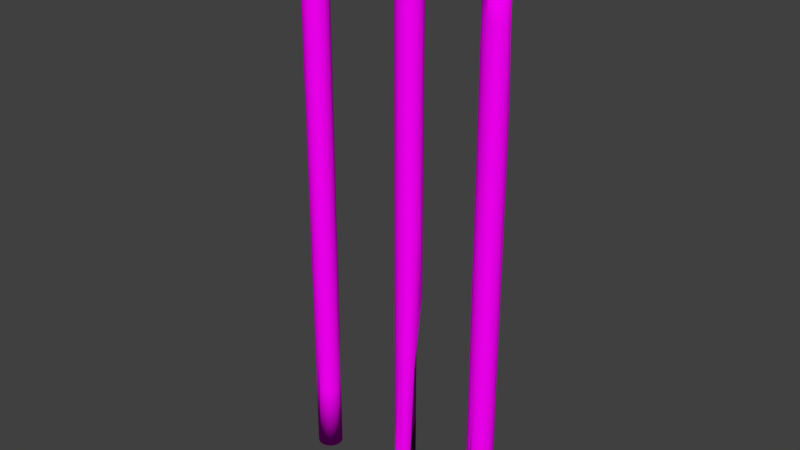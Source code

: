 # Source: WoodPoles.blend  (saved by Blender 2.78.0; exported with 4.5.12 LTS)
import bpy
from mathutils import Matrix  # noqa: F401  (used for matrix-valued properties, if any)

bpy.ops.wm.read_factory_settings(use_empty=True)
scene = bpy.context.scene
scene.name = 'Scene'

# ---- collections
col_collection_1 = bpy.data.collections.new('Collection 1'); scene.collection.children.link(col_collection_1)

# ---- images (referenced by path relative to the original .blend; pixels are not part of the script)
import os
ASSET_DIR = os.environ.get("B2B_ASSET_DIR", "")  # directory of the original .blend (textures are referenced by path, not embedded)
HERE = os.path.dirname(os.path.abspath(__file__))  # packed textures are extracted next to this script under _unpacked/

def load_image(name, relpath, width, height, colorspace="sRGB"):
    """Load a texture the original file referenced (path relative to the .blend, or extracted next to this script)."""
    p = next((c for c in (os.path.join(HERE, relpath), os.path.join(ASSET_DIR, relpath)) if relpath and os.path.exists(c)), "")
    if p:
        img = bpy.data.images.load(p, check_existing=True)
        img.name = name
    else:  # same state as the original file: an image datablock whose file is absent (Cycles renders it pink)
        img = bpy.data.images.new(name, width, height)
        img.source = "FILE"
        img.filepath = "//" + (relpath or name)
    img.colorspace_settings.name = colorspace
    return img
img_wood_jpg = load_image('wood.jpg', 'wood.jpg', 1024, 1024, 'sRGB')
img_blackgradient_jpg = load_image('blackgradient.jpg', 'blackgradient.jpg', 1024, 1024, 'sRGB')
img_dark_wood_jpg = load_image('dark-wood.jpg', 'dark-wood.jpg', 1024, 1024, 'sRGB')

# ---- materials (node trees are filled in below, after node groups)
mat_wood = bpy.data.materials.new('Wood')
mat_wood.alpha_threshold = 0.0
mat_wood.diffuse_color = (1.0, 1.0, 1.0, 1.0)
mat_wood.roughness = 0.5
mat_blackgradient = bpy.data.materials.new('BlackGradient')
mat_blackgradient.alpha_threshold = 0.0
mat_blackgradient.roughness = 0.5
mat_wood_dark = bpy.data.materials.new('Wood-dark')
mat_wood_dark.alpha_threshold = 0.0
mat_wood_dark.roughness = 0.5

# ---- material node trees
mat_wood.use_nodes = True; mat_wood.node_tree.nodes.clear()
_N = mat_wood.node_tree.nodes; _L = mat_wood.node_tree.links
n0 = _N.new('ShaderNodeOutputMaterial'); n0.name = 'Material Output'; n0.location = (300, 300)
n1 = _N.new('ShaderNodeBsdfDiffuse'); n1.name = 'Diffuse BSDF'; n1.location = (10, 300)
n2 = _N.new('ShaderNodeTexImage'); n2.name = 'Image Texture'; n2.location = (-188, 341)
n2.width = 140
n2.image = img_wood_jpg
_L.new(n1.outputs[0], n0.inputs[0])
_L.new(n2.outputs[0], n1.inputs[0])
n0.is_active_output = True
mat_blackgradient.use_nodes = True; mat_blackgradient.node_tree.nodes.clear()
_N = mat_blackgradient.node_tree.nodes; _L = mat_blackgradient.node_tree.links
n0 = _N.new('ShaderNodeOutputMaterial'); n0.name = 'Material Output'; n0.location = (300, 300)
n1 = _N.new('ShaderNodeBsdfDiffuse'); n1.name = 'Diffuse BSDF'; n1.location = (10, 300)
n2 = _N.new('ShaderNodeTexImage'); n2.name = 'Image Texture'; n2.location = (-327, 208)
n2.width = 140
n2.image = img_blackgradient_jpg
_L.new(n1.outputs[0], n0.inputs[0])
_L.new(n2.outputs[0], n1.inputs[0])
n0.is_active_output = True
mat_wood_dark.use_nodes = True; mat_wood_dark.node_tree.nodes.clear()
_N = mat_wood_dark.node_tree.nodes; _L = mat_wood_dark.node_tree.links
n0 = _N.new('ShaderNodeOutputMaterial'); n0.name = 'Material Output'; n0.location = (300, 300)
n1 = _N.new('ShaderNodeBsdfDiffuse'); n1.name = 'Diffuse BSDF'; n1.location = (10, 300)
n2 = _N.new('ShaderNodeTexImage'); n2.name = 'Image Texture'; n2.location = (-215, 457)
n2.width = 140
n2.image = img_dark_wood_jpg
_L.new(n1.outputs[0], n0.inputs[0])
_L.new(n2.outputs[0], n1.inputs[0])
n0.is_active_output = True

# ---- world
world_world = bpy.data.worlds.new('World'); scene.world = world_world
world_world.color = (0.05088, 0.05088, 0.05088)
world_world.use_sun_shadow = False
world_world.sun_shadow_jitter_overblur = 0.0
world_world.cycles.sampling_method = 'MANUAL'

# ---- meshes
me_cylinder_001 = bpy.data.meshes.new('Cylinder.001')
me_cylinder_001.from_pydata([(0.03014, 5.813, -0.4003), (2.709, 5.281, -0.4003), (6.497, 1.492, -0.4003), (7.03, -1.187, -0.4003), (6.497, -3.865, -0.4003), (4.98, -6.136, -0.4003), (2.709, -7.654, -0.4003), (0.03014, -8.187, -0.4003), (-2.649, -7.654, -0.4003), (-4.92, -6.136, -0.4003), (-6.437, -3.865, -0.4003), (-6.97, -1.187, -0.4003), (-6.437, 1.492, -0.4003), (-2.649, 5.281, -0.4003), (2.709, 5.281, 531.9), (0.03014, 5.813, 534.1), (4.98, -6.136, 530.1), (7.03, -1.187, 528.4), (6.497, -3.865, 528.8), (5.044, 0.6542, 529.2), (3.527, 2.925, 530.5), (2.709, -7.654, 531.9), (0.03014, -8.187, 534.1), (-1.663, 5.477, 535.5), (-6.97, -1.187, 529.6), (-6.437, -3.865, 530.2), (-4.92, -6.136, 531.9), (-1.663, -7.85, 535.5), (-2.649, -7.654, 534.4), (0.03014, 5.813, 66.41), (0.03014, 5.813, 133.2), (0.03014, 5.813, 200.0), (0.03014, 5.813, 266.9), (0.03014, 5.813, 333.7), (0.03014, 5.813, 400.5), (0.03014, 5.813, 467.3), (2.709, 5.281, 465.4), (2.709, 5.281, 398.8), (2.709, 5.281, 332.3), (2.709, 5.281, 265.8), (2.709, 5.281, 199.2), (2.709, 5.281, 132.7), (2.709, 5.281, 66.14), (3.527, 2.925, 464.2), (4.98, 3.763, 397.5), (4.98, 3.763, 331.1), (4.98, 3.763, 264.8), (4.98, 3.763, 198.5), (4.98, 3.763, 132.2), (5.044, 0.6542, 463.1), (6.497, 1.492, 396.5), (6.497, 1.492, 330.4), (6.497, 1.492, 264.2), (6.497, 1.492, 198.1), (6.497, 1.492, 131.9), (6.497, 1.492, 65.75), (7.03, -1.187, 462.3), (7.03, -1.187, 396.2), (7.03, -1.187, 330.1), (7.03, -1.187, 264.0), (7.03, -1.187, 197.9), (7.03, -1.187, 131.8), (7.03, -1.187, 65.7), (6.497, -3.865, 462.7), (6.497, -3.865, 396.5), (6.497, -3.865, 330.4), (6.497, -3.865, 264.2), (6.497, -3.865, 198.1), (6.497, -3.865, 131.9), (6.497, -3.865, 65.75), (4.98, -6.136, 463.8), (4.98, -6.136, 397.5), (4.98, -6.136, 331.1), (4.98, -6.136, 264.8), (4.98, -6.136, 198.5), (4.98, -6.136, 132.2), (4.98, -6.136, 65.91), (2.709, -7.654, 465.4), (2.709, -7.654, 398.8), (2.709, -7.654, 332.3), (2.709, -7.654, 265.8), (2.709, -7.654, 199.2), (2.709, -7.654, 132.7), (2.709, -7.654, 66.14), (0.03014, -8.187, 467.3), (0.03014, -8.187, 400.5), (0.03014, -8.187, 333.7), (0.03014, -8.187, 266.9), (0.03014, -8.187, 200.0), (0.03014, -8.187, 133.2), (0.03014, -8.187, 66.41), (-2.649, -7.654, 467.6), (-2.649, -7.654, 400.7), (-2.649, -7.654, 333.9), (-2.649, -7.654, 267.0), (-2.649, -7.654, 200.1), (-2.649, -7.654, 133.3), (-2.649, -7.654, 66.45), (-4.92, -6.136, 465.3), (-4.92, -6.136, 398.8), (-4.92, -6.136, 332.3), (-4.92, -6.136, 265.7), (-4.92, -6.136, 199.2), (-4.92, -6.136, 132.7), (-4.92, -6.136, 66.13), (-6.437, -3.865, 463.9), (-6.437, -3.865, 397.5), (-6.437, -3.865, 331.2), (-6.437, -3.865, 264.9), (-6.437, -3.865, 198.6), (-6.437, -3.865, 132.2), (-6.437, -3.865, 65.92), (-6.97, -1.187, 463.4), (-6.97, -1.187, 397.1), (-6.97, -1.187, 330.9), (-6.97, -1.187, 264.6), (-6.97, -1.187, 198.4), (-6.97, -1.187, 132.1), (-6.97, -1.187, 65.85), (-6.437, 1.492, 397.5), (-6.437, 1.492, 331.2), (-6.437, 1.492, 264.9), (-6.437, 1.492, 198.6), (-6.437, 1.492, 132.2), (-6.437, 1.492, 65.92), (-4.92, 3.763, 398.8), (-4.92, 3.763, 332.3), (-4.92, 3.763, 265.7), (-4.92, 3.763, 199.2), (-4.92, 3.763, 132.7), (-2.649, 5.281, 400.7), (-2.649, 5.281, 333.9), (-2.649, 5.281, 267.0), (-2.649, 5.281, 200.1), (-2.649, 5.281, 133.3), (-2.649, 5.281, 66.45), (3.863, 4.509, -0.4003), (5.726, 2.646, -0.4003), (3.76, 3.06, 2.866), (4.442, 2.378, 2.866), (5.726, 2.646, 65.83), (3.615, 3.718, 69.91), (4.731, 2.972, 71.14), (4.442, 2.378, 69.15), (3.76, 3.06, 69.22), (-5.473, 2.935, -0.4003), (-4.092, 4.316, -0.4003), (-4.092, 4.316, 66.25), (-5.473, 2.935, 66.06), (-4.92, 3.763, 67.13), (-4.527, 3.13, 0.7362), (-4.122, 3.536, 0.7362), (-4.122, 3.536, 67.31), (-4.527, 3.13, 67.26), (-4.365, 3.373, 67.57)], [], [(35, 15, 14, 36), (36, 14, 20, 43), (43, 20, 19, 49), (49, 19, 17, 56), (56, 17, 18, 63), (63, 18, 16, 70), (70, 16, 21, 77), (77, 21, 22, 84), (7, 90, 89, 88, 87, 86, 85, 84, 22, 27, 28, 91, 92, 93, 94, 95, 96, 97, 8), (91, 28, 26, 98), (98, 26, 25, 105), (105, 25, 24, 112), (137, 140, 55, 2), (15, 23, 27, 22, 21, 16, 18, 17, 19, 20, 14), (6, 83, 90, 7), (83, 82, 89, 90), (82, 81, 88, 89), (81, 80, 87, 88), (80, 79, 86, 87), (79, 78, 85, 86), (78, 77, 84, 85), (5, 76, 83, 6), (76, 75, 82, 83), (75, 74, 81, 82), (74, 73, 80, 81), (73, 72, 79, 80), (72, 71, 78, 79), (71, 70, 77, 78), (4, 69, 76, 5), (69, 68, 75, 76), (68, 67, 74, 75), (67, 66, 73, 74), (66, 65, 72, 73), (65, 64, 71, 72), (64, 63, 70, 71), (3, 62, 69, 4), (62, 61, 68, 69), (61, 60, 67, 68), (60, 59, 66, 67), (59, 58, 65, 66), (58, 57, 64, 65), (57, 56, 63, 64), (2, 55, 62, 3), (55, 54, 61, 62), (54, 53, 60, 61), (53, 52, 59, 60), (52, 51, 58, 59), (51, 50, 57, 58), (50, 49, 56, 57), (140, 142, 48, 54, 55), (42, 41, 48, 142, 141), (48, 47, 53, 54), (47, 46, 52, 53), (46, 45, 51, 52), (45, 44, 50, 51), (44, 43, 49, 50), (146, 147, 135, 13), (41, 40, 47, 48), (40, 39, 46, 47), (39, 38, 45, 46), (38, 37, 44, 45), (37, 36, 43, 44), (0, 29, 42, 1), (29, 30, 41, 42), (30, 31, 40, 41), (31, 32, 39, 40), (32, 33, 38, 39), (33, 34, 37, 38), (34, 35, 36, 37), (147, 149, 129, 134, 135), (124, 123, 129, 149, 148), (129, 128, 133, 134), (128, 127, 132, 133), (127, 126, 131, 132), (126, 125, 130, 131), (154, 153, 148, 149), (123, 122, 128, 129), (122, 121, 127, 128), (121, 120, 126, 127), (120, 119, 125, 126), (125, 119, 113, 112, 24, 25, 26, 28, 27, 23, 15, 35, 34, 33, 32, 31, 30, 29, 0, 13, 135, 134, 133, 132, 131, 130), (11, 118, 124, 12), (118, 117, 123, 124), (117, 116, 122, 123), (116, 115, 121, 122), (115, 114, 120, 121), (114, 113, 119, 120), (10, 111, 118, 11), (111, 110, 117, 118), (110, 109, 116, 117), (109, 108, 115, 116), (108, 107, 114, 115), (107, 106, 113, 114), (106, 105, 112, 113), (9, 104, 111, 10), (104, 103, 110, 111), (103, 102, 109, 110), (102, 101, 108, 109), (101, 100, 107, 108), (100, 99, 106, 107), (99, 98, 105, 106), (8, 97, 104, 9), (97, 96, 103, 104), (96, 95, 102, 103), (95, 94, 101, 102), (94, 93, 100, 101), (93, 92, 99, 100), (92, 91, 98, 99), (140, 143, 142), (143, 144, 142), (144, 141, 142), (136, 141, 144, 138), (138, 144, 143, 139), (139, 143, 140, 137), (1, 42, 141, 136), (147, 152, 154, 149), (151, 152, 147, 146), (0, 1, 136, 138, 139, 137, 2, 3, 4, 5, 6, 7, 8, 9, 10, 11, 12, 145, 150, 151, 146, 13), (12, 124, 148, 145), (152, 153, 154), (152, 151, 150, 153), (145, 148, 153, 150)])
me_cylinder_001.polygons.foreach_set('use_smooth', [True] * 122)
me_cylinder_001.polygons.foreach_set('material_index', [0, 2, 2, 2, 0, 0, 0, 0, 0, 0, 0, 0, 0, 0, 0, 0, 0, 0, 0, 0, 0, 0, 0, 0, 0, 0, 0, 0, 0, 0, 0, 0, 0, 0, 0, 0, 0, 0, 0, 0, 0, 0, 0, 0, 0, 0, 0, 0, 2, 0, 0, 0, 0, 0, 0, 2, 0, 0, 0, 0, 0, 2, 0, 0, 0, 0, 0, 0, 0, 0, 0, 0, 0, 0, 0, 0, 0, 0, 0, 0, 2, 0, 0, 0, 0, 0, 0, 0, 0, 0, 0, 0, 0, 0, 0, 0, 0, 0, 0, 0, 0, 0, 0, 0, 0, 0, 0, 0, 0, 0, 0, 1, 1, 1, 0, 0, 1, 0, 0, 0, 1, 1])
_uv = me_cylinder_001.uv_layers.new(name='UVMap')
_uv.uv.foreach_set('vector', [0.09476, 0.4359, 0.9915, 0.4516, 0.9617, 0.5061, 0.06863, 0.4904, 0.75, 0.5098, 0.75, 1.0, 0.517, 0.9894, 0.517, 0.5009, 0.517, 0.5009, 0.517, 0.9894, 0.2536, 0.9803, 0.2536, 0.4929, 0.2536, 0.4929, 0.2536, 0.9803, 2.575e-06, 0.974, 7.357e-07, 0.487, 0.02588, 0.6546, 0.913, 0.6702, 0.9185, 0.7253, 0.03056, 0.7097, 0.03056, 0.7097, 0.9185, 0.7253, 0.9347, 0.7806, 0.04469, 0.7649, 0.04469, 0.7649, 0.9347, 0.7806, 0.9591, 0.836, 0.06605, 0.8203, 0.06605, 0.8203, 0.9591, 0.836, 0.9881, 0.8915, 0.09132, 0.8757, 0.0, 0.0, 0.0, 0.0, 0.0, 0.0, 0.0, 0.0, 0.0, 0.0, 0.0, 0.0, 0.0, 0.0, 0.0, 0.0, 0.0, 0.0, 0.0, 0.0, 0.0, 0.0, 0.0, 0.0, 0.0, 0.0, 0.0, 0.0, 0.0, 0.0, 0.0, 0.0, 0.0, 0.0, 0.0, 0.0, 0.0, 0.0, 0.08649, 0.1054, 0.9837, 0.1212, 0.9495, 0.1756, 0.05647, 0.1599, 0.05647, 0.1599, 0.9495, 0.1756, 0.9265, 0.2302, 0.03626, 0.2145, 0.03626, 0.2145, 0.9265, 0.2302, 0.9181, 0.285, 0.02889, 0.2694, 0.0004336, 0.6781, 0.9063, 0.6859, 0.9051, 0.7144, 0.0003243, 0.7066, 0.0, 0.0, 0.0, 0.0, 0.0, 0.0, 0.0, 0.0, 0.0, 0.0, 0.0, 0.0, 0.0, 0.0, 0.0, 0.0, 0.0, 0.0, 0.0, 0.0, 0.0, 0.0, -0.0005359, 0.9307, 0.9096, 0.9385, 0.9131, 0.9946, -0.0007507, 0.9867, 0.02609, 0.8419, 0.9776, 0.8501, 0.9852, 0.9087, 0.02977, 0.9005, 0.04668, 0.808, 0.8257, 0.8112, 0.8352, 0.8592, 0.053, 0.856, 0.054, 0.8153, 0.6966, 0.8601, 0.7059, 0.9004, 0.0607, 0.8554, 0.05807, 0.7177, 0.938, 0.7022, 0.9565, 0.7561, 0.07296, 0.7716, 0.06693, 0.8219, 0.8605, 0.8176, 0.8802, 0.8664, 0.08336, 0.8706, 0.04084, 0.863, 0.9262, 0.867, 0.9516, 0.9216, 0.06257, 0.9176, -0.0003207, 0.8746, 0.9066, 0.8825, 0.9096, 0.9385, -0.0005359, 0.9307, 0.023, 0.7832, 0.9712, 0.7914, 0.9776, 0.8501, 0.02609, 0.8419, 0.04134, 0.7601, 0.8176, 0.7632, 0.8257, 0.8112, 0.04668, 0.808, 0.04851, 0.7753, 0.6888, 0.82, 0.6966, 0.8601, 0.054, 0.8153, 0.04537, 0.6638, 0.9223, 0.6483, 0.938, 0.7022, 0.05807, 0.7177, 0.05299, 0.7731, 0.8438, 0.7689, 0.8605, 0.8176, 0.06693, 0.8219, 0.02244, 0.8084, 0.9047, 0.8124, 0.9262, 0.867, 0.04084, 0.863, -0.0001057, 0.8186, 0.9047, 0.8264, 0.9066, 0.8825, -0.0003207, 0.8746, 0.02101, 0.7246, 0.9669, 0.7328, 0.9712, 0.7914, 0.023, 0.7832, 0.0378, 0.7121, 0.8123, 0.7152, 0.8176, 0.7632, 0.04134, 0.7601, 0.04525, 0.7354, 0.6841, 0.78, 0.6888, 0.82, 0.04851, 0.7753, 0.03675, 0.6097, 0.9116, 0.5943, 0.9223, 0.6483, 0.04537, 0.6638, 0.04363, 0.7243, 0.8326, 0.7201, 0.8438, 0.7689, 0.05299, 0.7731, 0.01018, 0.7538, 0.8904, 0.7578, 0.9047, 0.8124, 0.02244, 0.8084, 0.0001094, 0.7626, 0.9042, 0.7704, 0.9047, 0.8264, -0.0001057, 0.8186, 0.02045, 0.6661, 0.9656, 0.6742, 0.9669, 0.7328, 0.02101, 0.7246, 0.03661, 0.6641, 0.8105, 0.6673, 0.8123, 0.7152, 0.0378, 0.7121, 0.0449, 0.6957, 0.6832, 0.7403, 0.6841, 0.78, 0.04525, 0.7354, 0.03345, 0.5556, 0.9076, 0.5402, 0.9116, 0.5943, 0.03675, 0.6097, 0.04027, 0.6754, 0.8286, 0.6712, 0.8326, 0.7201, 0.04363, 0.7243, 0.005944, 0.6993, 0.8854, 0.7033, 0.8904, 0.7578, 0.01018, 0.7538, 0.0003243, 0.7066, 0.9051, 0.7144, 0.9042, 0.7704, 0.0001094, 0.7626, 0.02146, 0.6075, 0.9674, 0.6157, 0.9656, 0.6742, 0.02045, 0.6661, 0.03797, 0.6162, 0.8125, 0.6193, 0.8105, 0.6673, 0.03661, 0.6641, 0.04771, 0.6563, 0.6865, 0.7009, 0.6832, 0.7403, 0.0449, 0.6957, 0.0359, 0.5014, 0.9107, 0.486, 0.9076, 0.5402, 0.03345, 0.5556, 0.0434, 0.6266, 0.8324, 0.6224, 0.8286, 0.6712, 0.04027, 0.6754, 0.2439, 0.002341, 0.2536, 0.4929, 7.357e-07, 0.487, 0.0, 0.0, 0.0227, 0.5777, 0.0431, 0.5491, 0.9721, 0.5571, 0.9674, 0.6157, 0.02146, 0.6075, 0.02744, 0.4904, 0.9789, 0.4986, 0.9721, 0.5571, 0.0431, 0.5491, 0.02564, 0.5201, 0.04169, 0.5682, 0.818, 0.5714, 0.8125, 0.6193, 0.03797, 0.6162, 0.05342, 0.617, 0.6937, 0.6617, 0.6865, 0.7009, 0.04771, 0.6563, 0.04368, 0.4471, 0.9206, 0.4316, 0.9107, 0.486, 0.0359, 0.5014, 0.05252, 0.5777, 0.8433, 0.5734, 0.8324, 0.6224, 0.0434, 0.6266, 0.5073, 0.009192, 0.517, 0.5009, 0.2536, 0.4929, 0.2439, 0.002341, 0.001107, 0.5025, 0.9127, 0.5104, 0.9153, 0.546, 0.0009707, 0.5381, 0.0472, 0.5203, 0.8262, 0.5235, 0.818, 0.5714, 0.04169, 0.5682, 0.06137, 0.5779, 0.7039, 0.6228, 0.6937, 0.6617, 0.05342, 0.617, 0.05552, 0.3927, 0.9355, 0.3772, 0.9206, 0.4316, 0.04368, 0.4471, 0.06624, 0.5287, 0.8598, 0.5245, 0.8433, 0.5734, 0.05252, 0.5777, 0.75, 0.01951, 0.75, 0.5098, 0.517, 0.5009, 0.5073, 0.009192, 0.0009693, 0.5385, 0.9148, 0.5464, 0.9109, 0.6024, 0.0007543, 0.5945, 0.03158, 0.4318, 0.987, 0.4401, 0.9789, 0.4986, 0.02744, 0.4904, 0.0537, 0.4724, 0.8359, 0.4755, 0.8262, 0.5235, 0.0472, 0.5203, 0.07052, 0.5389, 0.7157, 0.584, 0.7039, 0.6228, 0.06137, 0.5779, 0.06957, 0.3383, 0.9531, 0.3227, 0.9355, 0.3772, 0.05552, 0.3927, 0.08243, 0.4798, 0.8793, 0.4755, 0.8598, 0.5245, 0.06624, 0.5287, 0.06345, 0.4815, 0.9525, 0.4856, 0.9269, 0.54, 0.0415, 0.536, 0.02721, 0.3942, 0.03988, 0.373, 0.9771, 0.3811, 0.9858, 0.4397, 0.02993, 0.4315, 0.02286, 0.3142, 0.9713, 0.3224, 0.9771, 0.3811, 0.03988, 0.373, 0.02463, 0.3515, 0.0437, 0.4241, 0.8227, 0.4272, 0.8336, 0.4752, 0.05099, 0.472, 0.05929, 0.4982, 0.7018, 0.5431, 0.7127, 0.5835, 0.06719, 0.5384, 0.04637, 0.2841, 0.9263, 0.2686, 0.9475, 0.3224, 0.06346, 0.338, 0.05665, 0.4308, 0.8502, 0.4265, 0.8728, 0.4753, 0.07555, 0.4795, 0.9113, 0.491, 0.9109, 0.4903, 0.9102, 0.4899, 0.9114, 0.4923, 0.03886, 0.3761, 0.8154, 0.3792, 0.8227, 0.4272, 0.0437, 0.4241, 0.05442, 0.4582, 0.6949, 0.503, 0.7018, 0.5431, 0.05929, 0.4982, 0.03481, 0.2302, 0.9119, 0.2147, 0.9263, 0.2686, 0.04637, 0.2841, 0.04398, 0.382, 0.835, 0.3777, 0.8502, 0.4265, 0.05665, 0.4308, 0.0292, 0.4265, 0.0125, 0.3719, 0.006714, 0.3174, 0.02889, 0.2694, 0.0, 0.0, 0.0, 0.0, 0.0, 0.0, 0.0, 0.0, 0.0, 0.0, 0.8941, 0.8288, 0.8917, 0.833, 0.7814, 0.8286, 0.671, 0.8241, 0.5607, 0.8196, 0.4503, 0.8151, 0.3399, 0.8107, 0.2296, 0.8062, 0.1192, 0.8017, 0.008879, 0.7972, 0.009001, 0.7905, 0.1194, 0.795, 0.2298, 0.7994, 0.3402, 0.8039, 0.4507, 0.8084, 0.5611, 0.8129, 0.05424, 0.4811, 0.001616, 0.37, 0.9078, 0.3779, 0.9086, 0.4339, 0.001401, 0.4261, 0.02203, 0.2556, 0.9694, 0.2638, 0.9713, 0.3224, 0.02286, 0.3142, 0.03722, 0.3281, 0.8128, 0.3313, 0.8154, 0.3792, 0.03886, 0.3761, 0.05351, 0.4185, 0.6933, 0.4632, 0.6949, 0.503, 0.05442, 0.4582, 0.03048, 0.176, 0.9066, 0.1606, 0.9119, 0.2147, 0.03481, 0.2302, 0.03946, 0.3331, 0.8296, 0.3289, 0.835, 0.3777, 0.04398, 0.382, 0.001831, 0.314, 0.909, 0.3218, 0.9078, 0.3779, 0.001616, 0.37, 0.02331, 0.1971, 0.9717, 0.2053, 0.9694, 0.2638, 0.02203, 0.2556, 0.03904, 0.2802, 0.8155, 0.2833, 0.8128, 0.3313, 0.03722, 0.3281, 0.05688, 0.3791, 0.6974, 0.4239, 0.6933, 0.4632, 0.05351, 0.4185, 0.03396, 0.1218, 0.9111, 0.1064, 0.9066, 0.1606, 0.03048, 0.176, 0.04375, 0.2843, 0.8348, 0.28, 0.8296, 0.3289, 0.03946, 0.3331, 0.01272, 0.2629, 0.8952, 0.2669, 0.8882, 0.3214, 0.006714, 0.3174, 0.002046, 0.258, 0.9121, 0.2658, 0.909, 0.3218, 0.001831, 0.314, 0.02655, 0.1385, 0.978, 0.1468, 0.9717, 0.2053, 0.02331, 0.1971, 0.04405, 0.2322, 0.823, 0.2354, 0.8155, 0.2833, 0.03904, 0.2802, 0.0642, 0.34, 0.7067, 0.3849, 0.6974, 0.4239, 0.05688, 0.3791, 0.04467, 0.06744, 0.9246, 0.05194, 0.9111, 0.1064, 0.03396, 0.1218, 0.05618, 0.2353, 0.8497, 0.2311, 0.8348, 0.28, 0.04375, 0.2843, 0.02964, 0.2085, 0.9149, 0.2125, 0.8952, 0.2669, 0.01272, 0.2629, 0.002261, 0.2019, 0.9166, 0.2098, 0.9121, 0.2658, 0.002046, 0.258, 0.03128, 0.07999, 0.9872, 0.08826, 0.978, 0.1468, 0.02655, 0.1385, 0.05151, 0.1843, 0.8342, 0.1875, 0.823, 0.2354, 0.04405, 0.2322, 0.07455, 0.3011, 0.7201, 0.3462, 0.7067, 0.3849, 0.0642, 0.34, 0.06091, 0.01297, 0.945, -0.002607, 0.9246, 0.05194, 0.04467, 0.06744, 0.07485, 0.1864, 0.8721, 0.1821, 0.8497, 0.2311, 0.05618, 0.2353, 0.0549, 0.1541, 0.9444, 0.1581, 0.9149, 0.2125, 0.02964, 0.2085, 0.0227, 0.5777, 0.02345, 0.5598, 0.0431, 0.5491, 0.02345, 0.5598, 0.02457, 0.5489, 0.0431, 0.5491, 0.02457, 0.5489, 0.02553, 0.5489, 0.0431, 0.5491, 0.01217, 0.2896, 0.4043, 1.044, 0.635, 0.8184, 0.2433, 0.06446, 0.1721, 0.1036, 0.6104, 0.7985, 0.4742, 0.9873, 0.03642, 0.2931, 0.2286, 0.9185, 0.0009615, 0.5579, 0.5242, 0.07338, 0.7516, 0.4337, 0.0007543, 0.5945, 0.9109, 0.6024, 0.9091, 0.6308, 0.0006451, 0.623, 0.9127, 0.5104, 0.9117, 0.4963, 0.9113, 0.491, 0.9114, 0.4923, 1.0, 0.01678, 1.0, 1.0, 0.6491, 0.9843, 0.6491, 0.0, 0.0, 0.0, 0.0, 0.0, 0.0, 0.0, 0.0003861, 0.4268, 0.000333, 0.4406, 0.0, 0.0, 0.0, 0.0, 0.0, 0.0, 0.0, 0.0, 0.0, 0.0, 0.0, 0.0, 0.0, 0.0, 0.0, 0.0, 0.0, 0.0, 0.0, 0.0, 0.0, 0.0, 0.0, 0.0, 0.0, 0.0, 0.0005584, 0.2271, 0.0005584, 0.2271, 0.0, 0.0, 0.0, 0.0, 0.001401, 0.4261, 0.9086, 0.4339, 0.9103, 0.4695, 0.001264, 0.4617, 0.9117, 0.4959, 0.9109, 0.4899, 0.9113, 0.4905, 0.0, 1.0, 2.143e-06, 0.01678, 0.2153, 0.01678, 0.2153, 0.9992, 0.6491, 0.0, 0.6491, 0.9815, 0.2153, 0.9992, 0.2153, 0.01678])
me_cylinder_001.materials.append(mat_wood)
me_cylinder_001.materials.append(mat_blackgradient)
me_cylinder_001.materials.append(mat_wood_dark)
me_cylinder_001.use_remesh_preserve_volume = False
me_cylinder_001.use_remesh_preserve_attributes = False
me_cylinder_001.use_mirror_vertex_groups = False
me_cylinder_001.update()
me_cylinder_001.normals_split_custom_set([tuple(v) for v in zip(*[iter([-0.1705, 0.9853, 0.01187, 0.2327, 0.7702, 0.5939, 0.6824, 0.6072, 0.407, 0.6086, 0.7935, 0.002494, 0.6086, 0.7935, 0.002494, 0.6824, 0.6072, 0.407, 0.88, 0.2521, 0.4024, 0.8434, 0.5372, 0.00883, 0.8434, 0.5372, 0.00883, 0.88, 0.2521, 0.4024, 0.8231, 0.3918, 0.4111, 0.8031, 0.5958, 0.01046, 0.8031, 0.5958, 0.01046, 0.8231, 0.3918, 0.4111, 0.9157, 0.2298, 0.3298, 0.9766, 0.2151, 0.004109, 0.9766, 0.2151, 0.004109, 0.9157, 0.2298, 0.3298, 0.8913, -0.2483, 0.3794, 0.9239, -0.3827, 0.0, 0.9239, -0.3827, 0.0, 0.8913, -0.2483, 0.3794, 0.7792, -0.4706, 0.4139, 0.7071, -0.7071, 0.0, 0.7071, -0.7071, 0.0, 0.7792, -0.4706, 0.4139, 0.6097, -0.6422, 0.4646, 0.3827, -0.9239, 0.0, 0.3827, -0.9239, 0.0, 0.6097, -0.6422, 0.4646, 0.391, -0.7497, 0.5339, -9.672e-08, -1.0, -8.314e-10, 0.01449, -0.7357, -0.6771, -8.705e-08, -1.0, -8.314e-10, -9.189e-08, -1.0, -8.314e-10, -9.672e-08, -1.0, -8.314e-10, -9.189e-08, -1.0, -8.314e-10, -5.803e-08, -1.0, -8.314e-10, -6.771e-08, -1.0, -8.314e-10, -9.672e-08, -1.0, -8.314e-10, 0.391, -0.7497, 0.5339, 0.04454, -0.2452, 0.9685, -0.9705, -0.2398, 0.02565, -0.3827, -0.9239, -8.314e-10, -0.3827, -0.9239, -8.314e-10, -0.3827, -0.9239, -8.314e-10, -0.3827, -0.9239, -8.314e-10, -0.3827, -0.9239, -8.314e-10, -0.3827, -0.9239, -8.314e-10, -0.3827, -0.9239, -8.314e-10, -0.277, -0.6799, -0.679, -0.3827, -0.9239, -8.314e-10, -0.9705, -0.2398, 0.02565, -0.9994, -0.03088, 0.01727, -0.7071, -0.7071, 0.0, -0.7071, -0.7071, 0.0, -0.9994, -0.03088, 0.01727, -0.9832, 0.1822, 0.01293, -0.9239, -0.3827, 0.0, -0.9239, -0.3827, 0.0, -0.9832, 0.1822, 0.01293, -0.914, 0.4055, 0.01355, -0.914, 0.4055, 0.01355, 0.5068, 0.5236, -0.6849, 0.3607, 0.9326, -0.007696, 0.9112, 0.4119, -0.0006656, 0.6923, 0.304, -0.6544, 0.2327, 0.7702, 0.5939, 0.1152, 0.7414, 0.6611, 0.04454, -0.2452, 0.9685, 0.391, -0.7497, 0.5339, 0.6097, -0.6422, 0.4646, 0.7792, -0.4706, 0.4139, 0.8913, -0.2483, 0.3794, 0.9157, 0.2298, 0.3298, 0.8231, 0.3918, 0.4111, 0.88, 0.2521, 0.4024, 0.6824, 0.6072, 0.407, 0.3035, -0.6742, -0.6733, 0.3827, -0.9239, 0.0, -8.705e-08, -1.0, -8.314e-10, 0.01449, -0.7357, -0.6771, 0.3827, -0.9239, 0.0, 0.3827, -0.9239, 0.0, -9.189e-08, -1.0, -8.314e-10, -8.705e-08, -1.0, -8.314e-10, 0.3827, -0.9239, 0.0, 0.3827, -0.9239, 0.0, -9.672e-08, -1.0, -8.314e-10, -9.189e-08, -1.0, -8.314e-10, 0.3827, -0.9239, 0.0, 0.3827, -0.9239, 0.0, -9.189e-08, -1.0, -8.314e-10, -9.672e-08, -1.0, -8.314e-10, 0.3827, -0.9239, 0.0, 0.3827, -0.9239, 0.0, -5.803e-08, -1.0, -8.314e-10, -9.189e-08, -1.0, -8.314e-10, 0.3827, -0.9239, 0.0, 0.3827, -0.9239, 0.0, -6.771e-08, -1.0, -8.314e-10, -5.803e-08, -1.0, -8.314e-10, 0.3827, -0.9239, 0.0, 0.3827, -0.9239, 0.0, -9.672e-08, -1.0, -8.314e-10, -6.771e-08, -1.0, -8.314e-10, 0.5445, -0.5067, -0.6684, 0.7071, -0.7071, 0.0, 0.3827, -0.9239, 0.0, 0.3035, -0.6742, -0.6733, 0.7071, -0.7071, 0.0, 0.7071, -0.7071, 0.0, 0.3827, -0.9239, 0.0, 0.3827, -0.9239, 0.0, 0.7071, -0.7071, 0.0, 0.7071, -0.7071, 0.0, 0.3827, -0.9239, 0.0, 0.3827, -0.9239, 0.0, 0.7071, -0.7071, 0.0, 0.7071, -0.7071, 0.0, 0.3827, -0.9239, 0.0, 0.3827, -0.9239, 0.0, 0.7071, -0.7071, 0.0, 0.7071, -0.7071, 0.0, 0.3827, -0.9239, 0.0, 0.3827, -0.9239, 0.0, 0.7071, -0.7071, 0.0, 0.7071, -0.7071, 0.0, 0.3827, -0.9239, 0.0, 0.3827, -0.9239, 0.0, 0.7071, -0.7071, 0.0, 0.7071, -0.7071, 0.0, 0.3827, -0.9239, 0.0, 0.3827, -0.9239, 0.0, 0.7014, -0.2613, -0.6631, 0.9239, -0.3827, 0.0, 0.7071, -0.7071, 0.0, 0.5445, -0.5067, -0.6684, 0.9239, -0.3827, 0.0, 0.9239, -0.3827, 0.0, 0.7071, -0.7071, 0.0, 0.7071, -0.7071, 0.0, 0.9239, -0.3827, 0.0, 0.9239, -0.3827, 0.0, 0.7071, -0.7071, 0.0, 0.7071, -0.7071, 0.0, 0.9239, -0.3827, 0.0, 0.9239, -0.3827, 0.0, 0.7071, -0.7071, 0.0, 0.7071, -0.7071, 0.0, 0.9239, -0.3827, 0.0, 0.9239, -0.3827, 0.0, 0.7071, -0.7071, 0.0, 0.7071, -0.7071, 0.0, 0.9239, -0.3827, 0.0, 0.9239, -0.3827, 0.0, 0.7071, -0.7071, 0.0, 0.7071, -0.7071, 0.0, 0.9239, -0.3827, 0.0, 0.9239, -0.3827, 0.0, 0.7071, -0.7071, 0.0, 0.7071, -0.7071, 0.0, 0.7525, 0.02318, -0.6582, 1.0, 9.672e-09, 0.0, 0.9239, -0.3827, 0.0, 0.7014, -0.2613, -0.6631, 1.0, 9.672e-09, 0.0, 1.0, 1.451e-08, 0.0, 0.9239, -0.3827, 0.0, 0.9239, -0.3827, 0.0, 1.0, 1.451e-08, 0.0, 1.0, 9.672e-09, 0.0, 0.9239, -0.3827, 0.0, 0.9239, -0.3827, 0.0, 1.0, 9.672e-09, 0.0, 1.0, 0.0, 0.0, 0.9239, -0.3827, 0.0, 0.9239, -0.3827, 0.0, 1.0, 0.0, 0.0, 1.0, 1.934e-08, 0.0, 0.9239, -0.3827, 0.0, 0.9239, -0.3827, 0.0, 1.0, 1.934e-08, 0.0, 0.9976, 0.06974, 0.003047, 0.9239, -0.3827, 0.0, 0.9239, -0.3827, 0.0, 0.9976, 0.06974, 0.003047, 0.9766, 0.2151, 0.004109, 0.9239, -0.3827, 0.0, 0.9239, -0.3827, 0.0, 0.6923, 0.304, -0.6544, 0.9112, 0.4119, -0.0006656, 1.0, 9.672e-09, 0.0, 0.7525, 0.02318, -0.6582, 0.9112, 0.4119, -0.0006656, 0.9097, 0.4152, -0.0007408, 1.0, 1.451e-08, 0.0, 1.0, 9.672e-09, 0.0, 0.9097, 0.4152, -0.0007408, 0.9239, 0.3827, 0.0, 1.0, 9.672e-09, 0.0, 1.0, 1.451e-08, 0.0, 0.9239, 0.3827, 0.0, 0.9239, 0.3827, 0.0, 1.0, 0.0, 0.0, 1.0, 9.672e-09, 0.0, 0.9239, 0.3827, 0.0, 0.9239, 0.3827, 0.0, 1.0, 1.934e-08, 0.0, 1.0, 0.0, 0.0, 0.9239, 0.3827, 0.0, 0.8894, 0.4571, 0.008462, 0.9976, 0.06974, 0.003047, 1.0, 1.934e-08, 0.0, 0.8894, 0.4571, 0.008462, 0.8031, 0.5958, 0.01046, 0.9766, 0.2151, 0.004109, 0.9976, 0.06974, 0.003047, 0.3607, 0.9326, -0.007696, 0.6763, 0.7339, -0.06364, 0.714, 0.7001, -0.00312, 0.9097, 0.4152, -0.0007408, 0.9112, 0.4119, -0.0006656, 0.4893, 0.8721, 0.001686, 0.4126, 0.9109, -0.002041, 0.714, 0.7001, -0.00312, 0.6763, 0.7339, -0.06364, 0.788, 0.6045, -0.1173, 0.714, 0.7001, -0.00312, 0.7071, 0.7071, 0.0, 0.9239, 0.3827, 0.0, 0.9097, 0.4152, -0.0007408, 0.7071, 0.7071, 0.0, 0.7071, 0.7071, 0.0, 0.9239, 0.3827, 0.0, 0.9239, 0.3827, 0.0, 0.7071, 0.7071, 0.0, 0.7071, 0.7071, 0.0, 0.9239, 0.3827, 0.0, 0.9239, 0.3827, 0.0, 0.7071, 0.7071, 0.0, 0.7472, 0.6645, 0.009932, 0.8894, 0.4571, 0.008462, 0.9239, 0.3827, 0.0, 0.7472, 0.6645, 0.009932, 0.8434, 0.5372, 0.00883, 0.8031, 0.5958, 0.01046, 0.8894, 0.4571, 0.008462, -0.5184, 0.505, -0.6901, -0.8539, 0.5158, -0.06899, -0.5346, 0.845, 0.01108, -0.3868, 0.6567, -0.6474, 0.4126, 0.9109, -0.002041, 0.3827, 0.9239, 0.0, 0.7071, 0.7071, 0.0, 0.714, 0.7001, -0.00312, 0.3827, 0.9239, 0.0, 0.3827, 0.9239, 0.0, 0.7071, 0.7071, 0.0, 0.7071, 0.7071, 0.0, 0.3827, 0.9239, 0.0, 0.3827, 0.9239, 0.0, 0.7071, 0.7071, 0.0, 0.7071, 0.7071, 0.0, 0.3827, 0.9239, 0.0, 0.4737, 0.8807, 0.004261, 0.7472, 0.6645, 0.009932, 0.7071, 0.7071, 0.0, 0.4737, 0.8807, 0.004261, 0.6086, 0.7935, 0.002494, 0.8434, 0.5372, 0.00883, 0.7472, 0.6645, 0.009932, -0.1087, 0.7358, -0.6684, -0.1705, 0.9853, 0.01187, 0.4893, 0.8721, 0.001686, 0.3719, 0.6498, -0.6629, -0.1705, 0.9853, 0.01187, -0.1705, 0.9853, 0.01187, 0.4126, 0.9109, -0.002041, 0.4893, 0.8721, 0.001686, -0.1705, 0.9853, 0.01187, -0.1705, 0.9853, 0.01187, 0.3827, 0.9239, 0.0, 0.4126, 0.9109, -0.002041, -0.1705, 0.9853, 0.01187, -0.1705, 0.9853, 0.01187, 0.3827, 0.9239, 0.0, 0.3827, 0.9239, 0.0, -0.1705, 0.9853, 0.01187, -0.1705, 0.9853, 0.01187, 0.3827, 0.9239, 0.0, 0.3827, 0.9239, 0.0, -0.1705, 0.9853, 0.01187, -0.1705, 0.9853, 0.01187, 0.4737, 0.8807, 0.004261, 0.3827, 0.9239, 0.0, -0.1705, 0.9853, 0.01187, -0.1705, 0.9853, 0.01187, 0.6086, 0.7935, 0.002494, 0.4737, 0.8807, 0.004261, -0.8539, 0.5158, -0.06899, -0.5153, 0.6407, -0.5692, -0.7071, 0.7071, 3.186e-10, -0.5346, 0.845, 0.01108, -0.5346, 0.845, 0.01108, -0.9239, 0.3827, -1.278e-09, -0.9239, 0.3827, -1.474e-09, -0.7071, 0.7071, 3.186e-10, -0.5153, 0.6407, -0.5692, -0.5788, 0.8137, -0.05381, -0.7071, 0.7071, 3.186e-10, -0.7071, 0.7071, 0.0, -0.5346, 0.845, 0.01108, -0.5346, 0.845, 0.01108, -0.7071, 0.7071, 0.0, -0.7071, 0.7071, 0.0, -0.5346, 0.845, 0.01108, -0.5346, 0.845, 0.01108, -0.7071, 0.7071, 0.0, -0.7071, 0.7071, 0.0, -0.5346, 0.845, 0.01108, -0.5346, 0.845, 0.01108, -0.7071, 0.7071, 0.0, -0.5962, 0.8028, 0.01021, -0.5346, 0.845, 0.01108, -0.5346, 0.845, 0.01108, -0.1817, 0.1701, -0.9685, 0.01889, 0.875, -0.4837, -0.5788, 0.8137, -0.05381, -0.5153, 0.6407, -0.5692, -0.9239, 0.3827, -1.474e-09, -0.9239, 0.3827, 0.0, -0.7071, 0.7071, 0.0, -0.7071, 0.7071, 3.186e-10, -0.9239, 0.3827, 0.0, -0.9239, 0.3827, 0.0, -0.7071, 0.7071, 0.0, -0.7071, 0.7071, 0.0, -0.9239, 0.3827, 0.0, -0.9239, 0.3827, 0.0, -0.7071, 0.7071, 0.0, -0.7071, 0.7071, 0.0, -0.9239, 0.3827, 0.0, -0.7682, 0.6402, 0.0103, -0.5962, 0.8028, 0.01021, -0.7071, 0.7071, 0.0, -0.5962, 0.8028, 0.01021, -0.7682, 0.6402, 0.0103, -0.9859, 0.1674, 0.005594, -0.914, 0.4055, 0.01355, -0.914, 0.4055, 0.01355, -0.9832, 0.1822, 0.01293, -0.9994, -0.03088, 0.01727, -0.9705, -0.2398, 0.02565, 0.04454, -0.2452, 0.9685, 0.1152, 0.7414, 0.6611, 0.2327, 0.7702, 0.5939, -0.1705, 0.9853, 0.01187, -0.1705, 0.9853, 0.01187, -0.1705, 0.9853, 0.01187, -0.1705, 0.9853, 0.01187, -0.1705, 0.9853, 0.01187, -0.1705, 0.9853, 0.01187, -0.1705, 0.9853, 0.01187, -0.1087, 0.7358, -0.6684, -0.3868, 0.6567, -0.6474, -0.5346, 0.845, 0.01108, -0.5346, 0.845, 0.01108, -0.5346, 0.845, 0.01108, -0.5346, 0.845, 0.01108, -0.5346, 0.845, 0.01108, -0.5346, 0.845, 0.01108, -0.7399, 0.02368, -0.6723, -1.0, 9.672e-09, 0.0, -0.9239, 0.3827, -1.278e-09, -0.6773, 0.31, -0.6672, -1.0, 9.672e-09, 0.0, -1.0, 9.672e-09, 0.0, -0.9239, 0.3827, -1.474e-09, -0.9239, 0.3827, -1.278e-09, -1.0, 9.672e-09, 0.0, -1.0, 9.672e-09, 0.0, -0.9239, 0.3827, 0.0, -0.9239, 0.3827, -1.474e-09, -1.0, 9.672e-09, 0.0, -1.0, 0.0, 0.0, -0.9239, 0.3827, 0.0, -0.9239, 0.3827, 0.0, -1.0, 0.0, 0.0, -1.0, 1.934e-08, 0.0, -0.9239, 0.3827, 0.0, -0.9239, 0.3827, 0.0, -1.0, 1.934e-08, 0.0, -0.9859, 0.1674, 0.005594, -0.7682, 0.6402, 0.0103, -0.9239, 0.3827, 0.0, -0.6866, -0.2666, -0.6764, -0.9239, -0.3827, 0.0, -1.0, 9.672e-09, 0.0, -0.7399, 0.02368, -0.6723, -0.9239, -0.3827, 0.0, -0.9239, -0.3827, 0.0, -1.0, 9.672e-09, 0.0, -1.0, 9.672e-09, 0.0, -0.9239, -0.3827, 0.0, -0.9239, -0.3827, 0.0, -1.0, 9.672e-09, 0.0, -1.0, 9.672e-09, 0.0, -0.9239, -0.3827, 0.0, -0.9239, -0.3827, 0.0, -1.0, 0.0, 0.0, -1.0, 9.672e-09, 0.0, -0.9239, -0.3827, 0.0, -0.9239, -0.3827, 0.0, -1.0, 1.934e-08, 0.0, -1.0, 0.0, 0.0, -0.9239, -0.3827, 0.0, -0.9239, -0.3827, 0.0, -0.9859, 0.1674, 0.005594, -1.0, 1.934e-08, 0.0, -0.9239, -0.3827, 0.0, -0.9239, -0.3827, 0.0, -0.914, 0.4055, 0.01355, -0.9859, 0.1674, 0.005594, -0.5239, -0.5145, -0.6788, -0.7071, -0.7071, 0.0, -0.9239, -0.3827, 0.0, -0.6866, -0.2666, -0.6764, -0.7071, -0.7071, 0.0, -0.7071, -0.7071, 0.0, -0.9239, -0.3827, 0.0, -0.9239, -0.3827, 0.0, -0.7071, -0.7071, 0.0, -0.7071, -0.7071, 0.0, -0.9239, -0.3827, 0.0, -0.9239, -0.3827, 0.0, -0.7071, -0.7071, 0.0, -0.7071, -0.7071, 0.0, -0.9239, -0.3827, 0.0, -0.9239, -0.3827, 0.0, -0.7071, -0.7071, 0.0, -0.7071, -0.7071, 0.0, -0.9239, -0.3827, 0.0, -0.9239, -0.3827, 0.0, -0.7071, -0.7071, 0.0, -0.7071, -0.7071, 0.0, -0.9239, -0.3827, 0.0, -0.9239, -0.3827, 0.0, -0.7071, -0.7071, 0.0, -0.7071, -0.7071, 0.0, -0.9239, -0.3827, 0.0, -0.9239, -0.3827, 0.0, -0.277, -0.6799, -0.679, -0.3827, -0.9239, -8.314e-10, -0.7071, -0.7071, 0.0, -0.5239, -0.5145, -0.6788, -0.3827, -0.9239, -8.314e-10, -0.3827, -0.9239, -8.314e-10, -0.7071, -0.7071, 0.0, -0.7071, -0.7071, 0.0, -0.3827, -0.9239, -8.314e-10, -0.3827, -0.9239, -8.314e-10, -0.7071, -0.7071, 0.0, -0.7071, -0.7071, 0.0, -0.3827, -0.9239, -8.314e-10, -0.3827, -0.9239, -8.314e-10, -0.7071, -0.7071, 0.0, -0.7071, -0.7071, 0.0, -0.3827, -0.9239, -8.314e-10, -0.3827, -0.9239, -8.314e-10, -0.7071, -0.7071, 0.0, -0.7071, -0.7071, 0.0, -0.3827, -0.9239, -8.314e-10, -0.3827, -0.9239, -8.314e-10, -0.7071, -0.7071, 0.0, -0.7071, -0.7071, 0.0, -0.3827, -0.9239, -8.314e-10, -0.3827, -0.9239, -8.314e-10, -0.7071, -0.7071, 0.0, -0.7071, -0.7071, 0.0, 0.3607, 0.9326, -0.007696, 0.1217, 0.9768, -0.1764, 0.6763, 0.7339, -0.06364, 0.1217, 0.9768, -0.1764, 0.8849, 0.4473, -0.1302, 0.6763, 0.7339, -0.06364, 0.8849, 0.4473, -0.1302, 0.788, 0.6045, -0.1173, 0.6763, 0.7339, -0.06364, 0.6124, 0.4241, -0.6671, 0.788, 0.6045, -0.1173, 0.8849, 0.4473, -0.1302, 0.8683, 0.2775, -0.4111, 0.8683, 0.2775, -0.4111, 0.8849, 0.4473, -0.1302, 0.1217, 0.9768, -0.1764, 0.1359, 0.9007, -0.4126, 0.1359, 0.9007, -0.4126, 0.1217, 0.9768, -0.1764, 0.3607, 0.9326, -0.007696, 0.5068, 0.5236, -0.6849, 0.3719, 0.6498, -0.6629, 0.4893, 0.8721, 0.001686, 0.788, 0.6045, -0.1173, 0.6124, 0.4241, -0.6671, -0.8539, 0.5158, -0.06899, -0.8289, -0.112, -0.548, -0.1817, 0.1701, -0.9685, -0.5153, 0.6407, -0.5692, -0.8355, 0.2962, -0.4629, -0.8289, -0.112, -0.548, -0.8539, 0.5158, -0.06899, -0.5184, 0.505, -0.6901, -0.1087, 0.7358, -0.6684, 0.3719, 0.6498, -0.6629, 0.6124, 0.4241, -0.6671, 0.8683, 0.2775, -0.4111, 0.1359, 0.9007, -0.4126, 0.5068, 0.5236, -0.6849, 0.6923, 0.304, -0.6544, 0.7525, 0.02318, -0.6582, 0.7014, -0.2613, -0.6631, 0.5445, -0.5067, -0.6684, 0.3035, -0.6742, -0.6733, 0.01449, -0.7357, -0.6771, -0.277, -0.6799, -0.679, -0.5239, -0.5145, -0.6788, -0.6866, -0.2666, -0.6764, -0.7399, 0.02368, -0.6723, -0.6773, 0.31, -0.6672, -0.4724, 0.5498, -0.6889, -0.3502, 0.8036, -0.4813, -0.8355, 0.2962, -0.4629, -0.5184, 0.505, -0.6901, -0.3868, 0.6567, -0.6474, -0.6773, 0.31, -0.6672, -0.9239, 0.3827, -1.278e-09, -0.5788, 0.8137, -0.05381, -0.4724, 0.5498, -0.6889, -0.8289, -0.112, -0.548, 0.01889, 0.875, -0.4837, -0.1817, 0.1701, -0.9685, -0.8289, -0.112, -0.548, -0.8355, 0.2962, -0.4629, -0.3502, 0.8036, -0.4813, 0.01889, 0.875, -0.4837, -0.4724, 0.5498, -0.6889, -0.5788, 0.8137, -0.05381, 0.01889, 0.875, -0.4837, -0.3502, 0.8036, -0.4813])] * 3)])
me_cylinder_000 = bpy.data.meshes.new('Cylinder.000')
me_cylinder_000.from_pydata([(1.509, 5.063, 3.76), (6.458, -6.887, 3.76), (4.187, -8.405, 3.76), (1.509, -8.937, 3.76), (-1.17, -8.405, 3.76), (-3.441, -6.887, 3.76), (-4.959, -4.616, 3.76), (-5.491, -1.937, 3.76), (-4.959, 0.7414, 3.76), (-1.17, 4.53, 3.76), (4.187, 4.53, 536.1), (1.509, 5.063, 538.3), (6.458, -6.887, 534.2), (8.509, -1.937, 532.6), (7.976, -4.616, 533.0), (7.976, 0.7414, 533.0), (6.458, 3.012, 534.2), (4.187, -8.405, 536.1), (1.509, -8.937, 538.3), (-0.1847, 4.726, 539.7), (-1.17, 4.53, 538.6), (-5.491, -1.937, 533.8), (-4.959, 0.7414, 534.4), (-4.959, -4.616, 534.4), (-3.441, -6.887, 536.0), (-3.441, 3.012, 536.0), (-0.1847, -8.601, 539.7), (-1.17, -8.405, 538.6), (1.509, 5.063, 70.57), (1.509, 5.063, 137.4), (1.509, 5.063, 204.2), (1.509, 5.063, 271.0), (1.509, 5.063, 337.8), (1.509, 5.063, 404.6), (1.509, 5.063, 471.5), (4.187, 4.53, 469.5), (4.187, 4.53, 403.0), (4.187, 4.53, 336.5), (4.187, 4.53, 269.9), (4.187, 4.53, 203.4), (6.458, 3.012, 467.9), (6.458, 3.012, 401.6), (6.458, 3.012, 335.3), (6.458, 3.012, 269.0), (6.458, 3.012, 202.7), (7.976, 0.7414, 466.8), (7.976, 0.7414, 400.7), (7.976, 0.7414, 334.5), (7.976, 0.7414, 268.4), (7.976, 0.7414, 202.2), (8.509, -1.937, 466.5), (8.509, -1.937, 400.4), (8.509, -1.937, 334.3), (8.509, -1.937, 268.2), (8.509, -1.937, 202.1), (7.976, -4.616, 466.8), (7.976, -4.616, 400.7), (7.976, -4.616, 334.5), (7.976, -4.616, 268.4), (7.976, -4.616, 202.2), (7.976, -4.616, 136.1), (6.458, -6.887, 467.9), (6.458, -6.887, 401.6), (6.458, -6.887, 335.3), (6.458, -6.887, 269.0), (6.458, -6.887, 202.7), (6.458, -6.887, 136.4), (6.458, -6.887, 70.07), (4.187, -8.405, 469.5), (4.187, -8.405, 403.0), (4.187, -8.405, 336.5), (4.187, -8.405, 269.9), (4.187, -8.405, 203.4), (4.187, -8.405, 136.8), (4.187, -8.405, 70.3), (1.509, -8.937, 471.5), (1.509, -8.937, 404.6), (1.509, -8.937, 337.8), (1.509, -8.937, 271.0), (1.509, -8.937, 204.2), (1.509, -8.937, 137.4), (1.509, -8.937, 70.57), (-1.17, -8.405, 471.7), (-1.17, -8.405, 404.9), (-1.17, -8.405, 338.0), (-1.17, -8.405, 271.2), (-1.17, -8.405, 204.3), (-1.17, -8.405, 137.5), (-1.17, -8.405, 70.61), (-3.441, -6.887, 469.5), (-3.441, -6.887, 403.0), (-3.441, -6.887, 336.4), (-3.441, -6.887, 269.9), (-3.441, -6.887, 203.4), (-3.441, -6.887, 136.8), (-3.441, -6.887, 70.3), (-4.959, -4.616, 468.0), (-4.959, -4.616, 401.7), (-4.959, -4.616, 335.4), (-4.959, -4.616, 269.1), (-4.959, -4.616, 202.7), (-4.959, -4.616, 136.4), (-4.959, -4.616, 70.08), (-5.491, -1.937, 467.5), (-5.491, -1.937, 401.3), (-5.491, -1.937, 335.0), (-5.491, -1.937, 268.8), (-5.491, -1.937, 202.5), (-5.491, -1.937, 136.3), (-5.491, -1.937, 70.01), (-4.959, 0.7414, 468.0), (-4.959, 0.7414, 401.7), (-4.959, 0.7414, 335.4), (-4.959, 0.7414, 269.1), (-4.959, 0.7414, 202.7), (-4.959, 0.7414, 136.4), (-4.959, 0.7414, 70.08), (-3.441, 3.012, 469.5), (-3.441, 3.012, 403.0), (-3.441, 3.012, 336.4), (-3.441, 3.012, 269.9), (-3.441, 3.012, 203.4), (-3.441, 3.012, 136.8), (-1.17, 4.53, 471.7), (-1.17, 4.53, 404.9), (-1.17, 4.53, 338.0), (-1.17, 4.53, 271.2), (-1.17, 4.53, 204.3), (-1.17, 4.53, 137.5), (-1.17, 4.53, 70.61), (-3.994, 2.185, 3.76), (-2.614, 3.565, 3.76), (-2.614, 3.565, 70.41), (-3.994, 2.185, 70.22), (-3.441, 3.012, 71.29), (-3.049, 2.38, 4.896), (-2.643, 2.785, 4.896), (-2.643, 2.785, 71.47), (-3.049, 2.38, 71.42), (-2.886, 2.623, 71.73)], [], [(34, 11, 10, 35), (35, 10, 16, 40), (40, 16, 15, 45), (45, 15, 13, 50), (50, 13, 14, 55), (55, 14, 12, 61), (61, 12, 17, 68), (68, 17, 18, 75), (3, 81, 80, 79, 78, 77, 76, 75, 18, 26, 27, 82, 83, 84, 85, 86, 87, 88, 4), (82, 27, 24, 89), (89, 24, 23, 96), (96, 23, 21, 103), (103, 21, 22, 110), (110, 22, 25, 117), (117, 25, 20, 123), (9, 129, 128, 127, 126, 125, 124, 123, 20, 19, 11, 34, 33, 32, 31, 30, 29, 28, 0), (11, 19, 26, 18, 17, 12, 14, 13, 15, 16, 10), (19, 20, 25, 22, 21, 23, 24, 27, 26), (2, 74, 81, 3), (74, 73, 80, 81), (73, 72, 79, 80), (72, 71, 78, 79), (71, 70, 77, 78), (70, 69, 76, 77), (69, 68, 75, 76), (1, 67, 74, 2), (67, 66, 73, 74), (66, 65, 72, 73), (65, 64, 71, 72), (64, 63, 70, 71), (63, 62, 69, 70), (62, 61, 68, 69), (60, 59, 65, 66), (59, 58, 64, 65), (58, 57, 63, 64), (57, 56, 62, 63), (56, 55, 61, 62), (54, 53, 58, 59), (53, 52, 57, 58), (52, 51, 56, 57), (51, 50, 55, 56), (49, 48, 53, 54), (48, 47, 52, 53), (47, 46, 51, 52), (46, 45, 50, 51), (44, 43, 48, 49), (43, 42, 47, 48), (42, 41, 46, 47), (41, 40, 45, 46), (131, 132, 129, 9), (39, 38, 43, 44), (38, 37, 42, 43), (37, 36, 41, 42), (36, 35, 40, 41), (30, 31, 38, 39), (31, 32, 37, 38), (32, 33, 36, 37), (33, 34, 35, 36), (132, 134, 122, 128, 129), (116, 115, 122, 134, 133), (122, 121, 127, 128), (121, 120, 126, 127), (120, 119, 125, 126), (119, 118, 124, 125), (118, 117, 123, 124), (139, 138, 133, 134), (115, 114, 121, 122), (114, 113, 120, 121), (113, 112, 119, 120), (112, 111, 118, 119), (111, 110, 117, 118), (7, 109, 116, 8), (109, 108, 115, 116), (108, 107, 114, 115), (107, 106, 113, 114), (106, 105, 112, 113), (105, 104, 111, 112), (104, 103, 110, 111), (6, 102, 109, 7), (102, 101, 108, 109), (101, 100, 107, 108), (100, 99, 106, 107), (99, 98, 105, 106), (98, 97, 104, 105), (97, 96, 103, 104), (5, 95, 102, 6), (95, 94, 101, 102), (94, 93, 100, 101), (93, 92, 99, 100), (92, 91, 98, 99), (91, 90, 97, 98), (90, 89, 96, 97), (4, 88, 95, 5), (88, 87, 94, 95), (87, 86, 93, 94), (86, 85, 92, 93), (85, 84, 91, 92), (84, 83, 90, 91), (83, 82, 89, 90), (44, 49, 54, 59, 60, 66, 67, 1, 2, 3, 4, 5, 6, 7, 8, 130, 135, 136, 131, 9, 0, 28, 29, 30, 39), (132, 137, 139, 134), (136, 137, 132, 131), (8, 116, 133, 130), (137, 138, 139), (137, 136, 135, 138), (130, 133, 138, 135)])
me_cylinder_000.polygons.foreach_set('use_smooth', [True] * 106)
me_cylinder_000.polygons.foreach_set('material_index', [0, 0, 0, 0, 0, 0, 0, 0, 0, 0, 0, 0, 0, 0, 0, 0, 0, 0, 0, 0, 0, 0, 0, 0, 0, 0, 0, 0, 0, 0, 0, 0, 0, 0, 0, 0, 0, 0, 0, 0, 0, 0, 0, 0, 0, 0, 0, 0, 0, 0, 0, 0, 0, 0, 0, 0, 0, 0, 0, 0, 0, 0, 0, 0, 0, 0, 0, 0, 0, 0, 0, 0, 0, 0, 0, 0, 0, 0, 0, 0, 0, 0, 0, 0, 0, 0, 0, 0, 0, 0, 0, 0, 0, 0, 0, 0, 0, 0, 0, 2, 0, 1, 0, 0, 1, 1])
_uv = me_cylinder_000.uv_layers.new(name='UVMap')
_uv.uv.foreach_set('vector', [0.09476, 0.4359, 0.9915, 0.4516, 0.9617, 0.5061, 0.06863, 0.4904, 0.06863, 0.4904, 0.9617, 0.5061, 0.9364, 0.5606, 0.04641, 0.545, 0.04641, 0.545, 0.9364, 0.5606, 0.9193, 0.6153, 0.03142, 0.5997, 0.03142, 0.5997, 0.9193, 0.6153, 0.913, 0.6702, 0.02588, 0.6546, 0.02588, 0.6546, 0.913, 0.6702, 0.9185, 0.7253, 0.03056, 0.7097, 0.03056, 0.7097, 0.9185, 0.7253, 0.9347, 0.7806, 0.04469, 0.7649, 0.04469, 0.7649, 0.9347, 0.7806, 0.9591, 0.836, 0.06605, 0.8203, 0.06605, 0.8203, 0.9591, 0.836, 0.9881, 0.8915, 0.09132, 0.8757, 0.0, 0.0, 0.0, 0.0, 0.0, 0.0, 0.0, 0.0, 0.0, 0.0, 0.0, 0.0, 0.0, 0.0, 0.0, 0.0, 0.0, 0.0, 0.0, 0.0, 0.0, 0.0, 0.0, 0.0, 0.0, 0.0, 0.0, 0.0, 0.0, 0.0, 0.0, 0.0, 0.0, 0.0, 0.0, 0.0, 0.0, 0.0, 0.08649, 0.1054, 0.9837, 0.1212, 0.9495, 0.1756, 0.05647, 0.1599, 0.05647, 0.1599, 0.9495, 0.1756, 0.9265, 0.2302, 0.03626, 0.2145, 0.03626, 0.2145, 0.9265, 0.2302, 0.9181, 0.285, 0.02889, 0.2694, 0.02889, 0.2694, 0.9181, 0.285, 0.9256, 0.3401, 0.0354, 0.3245, 0.0354, 0.3245, 0.9256, 0.3401, 0.9478, 0.3955, 0.05475, 0.3798, 0.05475, 0.3798, 0.9478, 0.3955, 0.9812, 0.4511, 0.08391, 0.4353, 0.009001, 0.7905, 0.1194, 0.795, 0.2298, 0.7994, 0.3402, 0.8039, 0.4507, 0.8084, 0.5611, 0.8129, 0.6715, 0.8173, 0.7819, 0.8218, 0.8923, 0.8263, 0.8941, 0.8288, 0.8917, 0.833, 0.7814, 0.8286, 0.671, 0.8241, 0.5607, 0.8196, 0.4503, 0.8151, 0.3399, 0.8107, 0.2296, 0.8062, 0.1192, 0.8017, 0.008879, 0.7972, 0.0, 0.0, 0.0, 0.0, 0.0, 0.0, 0.0, 0.0, 0.0, 0.0, 0.0, 0.0, 0.0, 0.0, 0.0, 0.0, 0.0, 0.0, 0.0, 0.0, 0.0, 0.0, 0.0, 0.0, 0.0, 0.0, 0.0, 0.0, 0.0, 0.0, 0.0, 0.0, 0.0, 0.0, 0.0, 0.0, 0.0, 0.0, 0.0, 0.0, -0.0005359, 0.9307, 0.9096, 0.9385, 0.9131, 0.9946, -0.0007507, 0.9867, 0.02609, 0.8419, 0.9776, 0.8501, 0.9852, 0.9087, 0.02977, 0.9005, 0.04668, 0.808, 0.8257, 0.8112, 0.8352, 0.8592, 0.053, 0.856, 0.054, 0.8153, 0.6966, 0.8601, 0.7059, 0.9004, 0.0607, 0.8554, 0.05807, 0.7177, 0.938, 0.7022, 0.9565, 0.7561, 0.07296, 0.7716, 0.06693, 0.8219, 0.8605, 0.8176, 0.8802, 0.8664, 0.08336, 0.8706, 0.04084, 0.863, 0.9262, 0.867, 0.9516, 0.9216, 0.06257, 0.9176, -0.0003207, 0.8746, 0.9066, 0.8825, 0.9096, 0.9385, -0.0005359, 0.9307, 0.023, 0.7832, 0.9712, 0.7914, 0.9776, 0.8501, 0.02609, 0.8419, 0.04134, 0.7601, 0.8176, 0.7632, 0.8257, 0.8112, 0.04668, 0.808, 0.04851, 0.7753, 0.6888, 0.82, 0.6966, 0.8601, 0.054, 0.8153, 0.04537, 0.6638, 0.9223, 0.6483, 0.938, 0.7022, 0.05807, 0.7177, 0.05299, 0.7731, 0.8438, 0.7689, 0.8605, 0.8176, 0.06693, 0.8219, 0.02244, 0.8084, 0.9047, 0.8124, 0.9262, 0.867, 0.04084, 0.863, 0.0378, 0.7121, 0.8123, 0.7152, 0.8176, 0.7632, 0.04134, 0.7601, 0.04525, 0.7354, 0.6841, 0.78, 0.6888, 0.82, 0.04851, 0.7753, 0.03675, 0.6097, 0.9116, 0.5943, 0.9223, 0.6483, 0.04537, 0.6638, 0.04363, 0.7243, 0.8326, 0.7201, 0.8438, 0.7689, 0.05299, 0.7731, 0.01018, 0.7538, 0.8904, 0.7578, 0.9047, 0.8124, 0.02244, 0.8084, 0.0449, 0.6957, 0.6832, 0.7403, 0.6841, 0.78, 0.04525, 0.7354, 0.03345, 0.5556, 0.9076, 0.5402, 0.9116, 0.5943, 0.03675, 0.6097, 0.04027, 0.6754, 0.8286, 0.6712, 0.8326, 0.7201, 0.04363, 0.7243, 0.005944, 0.6993, 0.8854, 0.7033, 0.8904, 0.7578, 0.01018, 0.7538, 0.04771, 0.6563, 0.6865, 0.7009, 0.6832, 0.7403, 0.0449, 0.6957, 0.0359, 0.5014, 0.9107, 0.486, 0.9076, 0.5402, 0.03345, 0.5556, 0.0434, 0.6266, 0.8324, 0.6224, 0.8286, 0.6712, 0.04027, 0.6754, 0.0104, 0.6448, 0.8906, 0.6488, 0.8854, 0.7033, 0.005944, 0.6993, 0.05342, 0.617, 0.6937, 0.6617, 0.6865, 0.7009, 0.04771, 0.6563, 0.04368, 0.4471, 0.9206, 0.4316, 0.9107, 0.486, 0.0359, 0.5014, 0.05252, 0.5777, 0.8433, 0.5734, 0.8324, 0.6224, 0.0434, 0.6266, 0.02288, 0.5904, 0.9052, 0.5944, 0.8906, 0.6488, 0.0104, 0.6448, 0.001107, 0.5025, 0.9127, 0.5104, 0.9153, 0.546, 0.0009707, 0.5381, 0.06137, 0.5779, 0.7039, 0.6228, 0.6937, 0.6617, 0.05342, 0.617, 0.05552, 0.3927, 0.9355, 0.3772, 0.9206, 0.4316, 0.04368, 0.4471, 0.06624, 0.5287, 0.8598, 0.5245, 0.8433, 0.5734, 0.05252, 0.5777, 0.0415, 0.536, 0.9269, 0.54, 0.9052, 0.5944, 0.02288, 0.5904, 0.07052, 0.5389, 0.7157, 0.584, 0.7039, 0.6228, 0.06137, 0.5779, 0.06957, 0.3383, 0.9531, 0.3227, 0.9355, 0.3772, 0.05552, 0.3927, 0.08243, 0.4798, 0.8793, 0.4755, 0.8598, 0.5245, 0.06624, 0.5287, 0.06345, 0.4815, 0.9525, 0.4856, 0.9269, 0.54, 0.0415, 0.536, 0.02721, 0.3942, 0.03988, 0.373, 0.9771, 0.3811, 0.9858, 0.4397, 0.02993, 0.4315, 0.02286, 0.3142, 0.9713, 0.3224, 0.9771, 0.3811, 0.03988, 0.373, 0.02463, 0.3515, 0.0437, 0.4241, 0.8227, 0.4272, 0.8336, 0.4752, 0.05099, 0.472, 0.05929, 0.4982, 0.7018, 0.5431, 0.7127, 0.5835, 0.06719, 0.5384, 0.04637, 0.2841, 0.9263, 0.2686, 0.9475, 0.3224, 0.06346, 0.338, 0.05665, 0.4308, 0.8502, 0.4265, 0.8728, 0.4753, 0.07555, 0.4795, 0.0292, 0.4265, 0.9145, 0.4305, 0.9437, 0.4852, 0.05424, 0.4811, 0.9113, 0.491, 0.9109, 0.4903, 0.9102, 0.4899, 0.9114, 0.4923, 0.03886, 0.3761, 0.8154, 0.3792, 0.8227, 0.4272, 0.0437, 0.4241, 0.05442, 0.4582, 0.6949, 0.503, 0.7018, 0.5431, 0.05929, 0.4982, 0.03481, 0.2302, 0.9119, 0.2147, 0.9263, 0.2686, 0.04637, 0.2841, 0.04398, 0.382, 0.835, 0.3777, 0.8502, 0.4265, 0.05665, 0.4308, 0.0125, 0.3719, 0.895, 0.3759, 0.9145, 0.4305, 0.0292, 0.4265, 0.001616, 0.37, 0.9078, 0.3779, 0.9086, 0.4339, 0.001401, 0.4261, 0.02203, 0.2556, 0.9694, 0.2638, 0.9713, 0.3224, 0.02286, 0.3142, 0.03722, 0.3281, 0.8128, 0.3313, 0.8154, 0.3792, 0.03886, 0.3761, 0.05351, 0.4185, 0.6933, 0.4632, 0.6949, 0.503, 0.05442, 0.4582, 0.03048, 0.176, 0.9066, 0.1606, 0.9119, 0.2147, 0.03481, 0.2302, 0.03946, 0.3331, 0.8296, 0.3289, 0.835, 0.3777, 0.04398, 0.382, 0.006714, 0.3174, 0.8882, 0.3214, 0.895, 0.3759, 0.0125, 0.3719, 0.001831, 0.314, 0.909, 0.3218, 0.9078, 0.3779, 0.001616, 0.37, 0.02331, 0.1971, 0.9717, 0.2053, 0.9694, 0.2638, 0.02203, 0.2556, 0.03904, 0.2802, 0.8155, 0.2833, 0.8128, 0.3313, 0.03722, 0.3281, 0.05688, 0.3791, 0.6974, 0.4239, 0.6933, 0.4632, 0.05351, 0.4185, 0.03396, 0.1218, 0.9111, 0.1064, 0.9066, 0.1606, 0.03048, 0.176, 0.04375, 0.2843, 0.8348, 0.28, 0.8296, 0.3289, 0.03946, 0.3331, 0.01272, 0.2629, 0.8952, 0.2669, 0.8882, 0.3214, 0.006714, 0.3174, 0.002046, 0.258, 0.9121, 0.2658, 0.909, 0.3218, 0.001831, 0.314, 0.02655, 0.1385, 0.978, 0.1468, 0.9717, 0.2053, 0.02331, 0.1971, 0.04405, 0.2322, 0.823, 0.2354, 0.8155, 0.2833, 0.03904, 0.2802, 0.0642, 0.34, 0.7067, 0.3849, 0.6974, 0.4239, 0.05688, 0.3791, 0.04467, 0.06744, 0.9246, 0.05194, 0.9111, 0.1064, 0.03396, 0.1218, 0.05618, 0.2353, 0.8497, 0.2311, 0.8348, 0.28, 0.04375, 0.2843, 0.02964, 0.2085, 0.9149, 0.2125, 0.8952, 0.2669, 0.01272, 0.2629, 0.002261, 0.2019, 0.9166, 0.2098, 0.9121, 0.2658, 0.002046, 0.258, 0.03128, 0.07999, 0.9872, 0.08826, 0.978, 0.1468, 0.02655, 0.1385, 0.05151, 0.1843, 0.8342, 0.1875, 0.823, 0.2354, 0.04405, 0.2322, 0.07455, 0.3011, 0.7201, 0.3462, 0.7067, 0.3849, 0.0642, 0.34, 0.06091, 0.01297, 0.945, -0.002607, 0.9246, 0.05194, 0.04467, 0.06744, 0.07485, 0.1864, 0.8721, 0.1821, 0.8497, 0.2311, 0.05618, 0.2353, 0.0549, 0.1541, 0.9444, 0.1581, 0.9149, 0.2125, 0.02964, 0.2085, 0.712, 0.9936, 0.5181, 0.9914, 0.3291, 0.9905, 0.1738, 0.9908, 0.1572, 0.6617, 0.05916, 0.6626, 0.04258, 0.3327, 0.026, 0.002896, 0.0, 0.002091, 0.05012, 0.001287, 0.1687, 0.000608, 0.3378, 0.0001559, 0.5315, 0.0, 0.7205, 0.000164, 0.8758, 0.000623, 0.9382, 0.001058, 0.9213, 0.006995, 0.9346, 0.007155, 0.9835, 0.0016, 1.0, 0.002112, 0.9499, 0.002915, 0.9666, 0.3353, 0.9833, 0.6676, 1.0, 1.0, 0.8812, 0.9966, 0.9127, 0.5104, 0.9117, 0.4963, 0.9113, 0.491, 0.9114, 0.4923, 1.0, 0.01678, 1.0, 1.0, 0.6491, 0.9843, 0.6491, 0.0, 0.001401, 0.4261, 0.9086, 0.4339, 0.9103, 0.4695, 0.001264, 0.4617, 0.9117, 0.4959, 0.9109, 0.4899, 0.9113, 0.4905, 0.0, 1.0, 2.143e-06, 0.01678, 0.2153, 0.01678, 0.2153, 0.9992, 0.6491, 0.0, 0.6491, 0.9815, 0.2153, 0.9992, 0.2153, 0.01678])
me_cylinder_000.materials.append(mat_wood)
me_cylinder_000.materials.append(mat_blackgradient)
me_cylinder_000.materials.append(mat_wood_dark)
me_cylinder_000.use_remesh_preserve_volume = False
me_cylinder_000.use_remesh_preserve_attributes = False
me_cylinder_000.use_mirror_vertex_groups = False
me_cylinder_000.update()
me_cylinder_000.normals_split_custom_set([tuple(v) for v in zip(*[iter([9.672e-08, 1.0, -3.326e-10, 0.375, 0.7549, 0.5381, 0.5961, 0.6504, 0.4709, 0.3827, 0.9239, 0.0, 0.3827, 0.9239, 0.0, 0.5961, 0.6504, 0.4709, 0.7691, 0.4806, 0.4213, 0.7071, 0.7071, 0.0, 0.7071, 0.7071, 0.0, 0.7691, 0.4806, 0.4213, 0.8849, 0.2585, 0.3875, 0.9239, 0.3827, 0.0, 0.9239, 0.3827, 0.0, 0.8849, 0.2585, 0.3875, 0.9273, 5.461e-09, 0.3744, 1.0, 0.0, 0.0, 1.0, 0.0, 0.0, 0.9273, 5.461e-09, 0.3744, 0.8849, -0.2585, 0.3875, 0.9239, -0.3827, 0.0, 0.9239, -0.3827, 0.0, 0.8849, -0.2585, 0.3875, 0.7691, -0.4806, 0.4213, 0.7071, -0.7071, 0.0, 0.7071, -0.7071, 0.0, 0.7691, -0.4806, 0.4213, 0.5961, -0.6504, 0.4709, 0.3827, -0.9239, 0.0, 0.3827, -0.9239, 0.0, 0.5961, -0.6504, 0.4709, 0.375, -0.7549, 0.5381, -7.98e-08, -1.0, -3.326e-10, 0.7949, -0.6044, -0.05334, -1.112e-07, -1.0, -3.326e-10, -1.064e-07, -1.0, -3.326e-10, -1.161e-07, -1.0, -3.326e-10, -9.672e-08, -1.0, -3.326e-10, -1.064e-07, -1.0, -3.326e-10, -1.112e-07, -1.0, -3.326e-10, -7.98e-08, -1.0, -3.326e-10, 0.375, -0.7549, 0.5381, -0.1056, -0.5699, 0.8149, -0.6471, -0.6455, 0.4058, -0.3827, -0.9239, -3.326e-10, -0.3827, -0.9239, -3.326e-10, -0.3827, -0.9239, -3.326e-10, -0.3827, -0.9239, -3.326e-10, -0.3827, -0.9239, -3.326e-10, -0.3827, -0.9239, -3.326e-10, -0.3827, -0.9239, -3.326e-10, 0.615, -0.7845, -0.07915, -0.3827, -0.9239, -3.326e-10, -0.6471, -0.6455, 0.4058, -0.8035, -0.4772, 0.3559, -0.7071, -0.7071, 0.0, -0.7071, -0.7071, 0.0, -0.8035, -0.4772, 0.3559, -0.9114, -0.2601, 0.3189, -0.9239, -0.3827, 0.0, -0.9239, -0.3827, 0.0, -0.9114, -0.2601, 0.3189, -0.9531, 4.73e-08, 0.3027, -1.0, 2.902e-08, 0.0, -1.0, 2.902e-08, 0.0, -0.9531, 4.73e-08, 0.3027, -0.9114, 0.2601, 0.3189, -0.9239, 0.3827, 0.0, -0.9239, 0.3827, 0.0, -0.9114, 0.2601, 0.3189, -0.8035, 0.4772, 0.3559, -0.7071, 0.7071, 0.0, -0.7071, 0.7071, 0.0, -0.8035, 0.4772, 0.3559, -0.6471, 0.6455, 0.4058, -0.3827, 0.9239, -3.326e-10, 0.3018, 0.9526, -0.03884, -0.3827, 0.9239, 1.103e-09, -0.3827, 0.9239, 8.125e-10, -0.3827, 0.9239, -3.326e-10, -0.3827, 0.9239, -3.326e-10, -0.3827, 0.9239, -3.326e-10, -0.3827, 0.9239, -3.326e-10, -0.3827, 0.9239, -3.326e-10, -0.6471, 0.6455, 0.4058, -0.1056, 0.5699, 0.8149, 0.375, 0.7549, 0.5381, 9.672e-08, 1.0, -3.326e-10, 5.562e-08, 1.0, -3.326e-10, 7.738e-08, 1.0, -3.326e-10, 1.016e-07, 1.0, -3.326e-10, 0.1618, 0.9867, -0.01387, 0.4424, 0.896, -0.03794, 0.4424, 0.896, -0.03794, 0.4424, 0.896, -0.03794, 0.375, 0.7549, 0.5381, -0.1056, 0.5699, 0.8149, -0.1056, -0.5699, 0.8149, 0.375, -0.7549, 0.5381, 0.5961, -0.6504, 0.4709, 0.7691, -0.4806, 0.4213, 0.8849, -0.2585, 0.3875, 0.9273, 5.461e-09, 0.3744, 0.8849, 0.2585, 0.3875, 0.7691, 0.4806, 0.4213, 0.5961, 0.6504, 0.4709, -0.1056, 0.5699, 0.8149, -0.6471, 0.6455, 0.4058, -0.8035, 0.4772, 0.3559, -0.9114, 0.2601, 0.3189, -0.9531, 4.73e-08, 0.3027, -0.9114, -0.2601, 0.3189, -0.8035, -0.4772, 0.3559, -0.6471, -0.6455, 0.4058, -0.1056, -0.5699, 0.8149, 0.9112, -0.4099, -0.04135, 0.3827, -0.9239, 0.0, -1.112e-07, -1.0, -3.326e-10, 0.7949, -0.6044, -0.05334, 0.3827, -0.9239, 0.0, 0.3827, -0.9239, 0.0, -1.064e-07, -1.0, -3.326e-10, -1.112e-07, -1.0, -3.326e-10, 0.3827, -0.9239, 0.0, 0.3827, -0.9239, 0.0, -1.161e-07, -1.0, -3.326e-10, -1.064e-07, -1.0, -3.326e-10, 0.3827, -0.9239, 0.0, 0.3827, -0.9239, 0.0, -9.672e-08, -1.0, -3.326e-10, -1.161e-07, -1.0, -3.326e-10, 0.3827, -0.9239, 0.0, 0.3827, -0.9239, 0.0, -1.064e-07, -1.0, -3.326e-10, -9.672e-08, -1.0, -3.326e-10, 0.3827, -0.9239, 0.0, 0.3827, -0.9239, 0.0, -1.112e-07, -1.0, -3.326e-10, -1.064e-07, -1.0, -3.326e-10, 0.3827, -0.9239, 0.0, 0.3827, -0.9239, 0.0, -7.98e-08, -1.0, -3.326e-10, -1.112e-07, -1.0, -3.326e-10, 0.9647, -0.2605, -0.03996, 0.9647, -0.2605, -0.03996, 0.3827, -0.9239, 0.0, 0.9112, -0.4099, -0.04135, 0.9647, -0.2605, -0.03996, 0.8372, -0.5466, -0.01649, 0.3827, -0.9239, 0.0, 0.3827, -0.9239, 0.0, 0.8372, -0.5466, -0.01649, 0.7071, -0.7071, 0.0, 0.3827, -0.9239, 0.0, 0.3827, -0.9239, 0.0, 0.7071, -0.7071, 0.0, 0.7071, -0.7071, 0.0, 0.3827, -0.9239, 0.0, 0.3827, -0.9239, 0.0, 0.7071, -0.7071, 0.0, 0.7071, -0.7071, 0.0, 0.3827, -0.9239, 0.0, 0.3827, -0.9239, 0.0, 0.7071, -0.7071, 0.0, 0.7071, -0.7071, 0.0, 0.3827, -0.9239, 0.0, 0.3827, -0.9239, 0.0, 0.7071, -0.7071, 0.0, 0.7071, -0.7071, 0.0, 0.3827, -0.9239, 0.0, 0.3827, -0.9239, 0.0, 0.9971, -0.06702, -0.03471, 0.9697, -0.2438, -0.01583, 0.7071, -0.7071, 0.0, 0.8372, -0.5466, -0.01649, 0.9697, -0.2438, -0.01583, 0.9239, -0.3827, 0.0, 0.7071, -0.7071, 0.0, 0.7071, -0.7071, 0.0, 0.9239, -0.3827, 0.0, 0.9239, -0.3827, 0.0, 0.7071, -0.7071, 0.0, 0.7071, -0.7071, 0.0, 0.9239, -0.3827, 0.0, 0.9239, -0.3827, 0.0, 0.7071, -0.7071, 0.0, 0.7071, -0.7071, 0.0, 0.9239, -0.3827, 0.0, 0.9239, -0.3827, 0.0, 0.7071, -0.7071, 0.0, 0.7071, -0.7071, 0.0, 0.9759, 0.2164, -0.02962, 1.0, 0.0, 0.0, 0.9239, -0.3827, 0.0, 0.9697, -0.2438, -0.01583, 1.0, 0.0, 0.0, 1.0, 0.0, 0.0, 0.9239, -0.3827, 0.0, 0.9239, -0.3827, 0.0, 1.0, 0.0, 0.0, 1.0, 0.0, 0.0, 0.9239, -0.3827, 0.0, 0.9239, -0.3827, 0.0, 1.0, 0.0, 0.0, 1.0, 0.0, 0.0, 0.9239, -0.3827, 0.0, 0.9239, -0.3827, 0.0, 0.9147, 0.4032, -0.02885, 0.9239, 0.3827, 0.0, 1.0, 0.0, 0.0, 0.9759, 0.2164, -0.02962, 0.9239, 0.3827, 0.0, 0.9239, 0.3827, 0.0, 1.0, 0.0, 0.0, 1.0, 0.0, 0.0, 0.9239, 0.3827, 0.0, 0.9239, 0.3827, 0.0, 1.0, 0.0, 0.0, 1.0, 0.0, 0.0, 0.9239, 0.3827, 0.0, 0.9239, 0.3827, 0.0, 1.0, 0.0, 0.0, 1.0, 0.0, 0.0, 0.8171, 0.5758, -0.02909, 0.7071, 0.7071, 0.0, 0.9239, 0.3827, 0.0, 0.9147, 0.4032, -0.02885, 0.7071, 0.7071, 0.0, 0.7071, 0.7071, 0.0, 0.9239, 0.3827, 0.0, 0.9239, 0.3827, 0.0, 0.7071, 0.7071, 0.0, 0.7071, 0.7071, 0.0, 0.9239, 0.3827, 0.0, 0.9239, 0.3827, 0.0, 0.7071, 0.7071, 0.0, 0.7071, 0.7071, 0.0, 0.9239, 0.3827, 0.0, 0.9239, 0.3827, 0.0, 0.1087, 0.9927, -0.05258, -0.8539, 0.5158, -0.06899, -0.3827, 0.9239, 1.103e-09, 0.3018, 0.9526, -0.03884, 0.6839, 0.7289, -0.0304, 0.3827, 0.9239, 0.0, 0.7071, 0.7071, 0.0, 0.8171, 0.5758, -0.02909, 0.3827, 0.9239, 0.0, 0.3827, 0.9239, 0.0, 0.7071, 0.7071, 0.0, 0.7071, 0.7071, 0.0, 0.3827, 0.9239, 0.0, 0.3827, 0.9239, 0.0, 0.7071, 0.7071, 0.0, 0.7071, 0.7071, 0.0, 0.3827, 0.9239, 0.0, 0.3827, 0.9239, 0.0, 0.7071, 0.7071, 0.0, 0.7071, 0.7071, 0.0, 0.1618, 0.9867, -0.01387, 1.016e-07, 1.0, -3.326e-10, 0.3827, 0.9239, 0.0, 0.6839, 0.7289, -0.0304, 1.016e-07, 1.0, -3.326e-10, 7.738e-08, 1.0, -3.326e-10, 0.3827, 0.9239, 0.0, 0.3827, 0.9239, 0.0, 7.738e-08, 1.0, -3.326e-10, 5.562e-08, 1.0, -3.326e-10, 0.3827, 0.9239, 0.0, 0.3827, 0.9239, 0.0, 5.562e-08, 1.0, -3.326e-10, 9.672e-08, 1.0, -3.326e-10, 0.3827, 0.9239, 0.0, 0.3827, 0.9239, 0.0, -0.8539, 0.5158, -0.06899, -0.5153, 0.6407, -0.5692, -0.7071, 0.7071, 3.186e-10, -0.3827, 0.9239, 8.125e-10, -0.3827, 0.9239, 1.103e-09, -0.9239, 0.3827, -1.278e-09, -0.9239, 0.3827, -1.474e-09, -0.7071, 0.7071, 3.186e-10, -0.5153, 0.6407, -0.5692, -0.5788, 0.8137, -0.05381, -0.7071, 0.7071, 3.186e-10, -0.7071, 0.7071, 0.0, -0.3827, 0.9239, -3.326e-10, -0.3827, 0.9239, 8.125e-10, -0.7071, 0.7071, 0.0, -0.7071, 0.7071, 0.0, -0.3827, 0.9239, -3.326e-10, -0.3827, 0.9239, -3.326e-10, -0.7071, 0.7071, 0.0, -0.7071, 0.7071, 0.0, -0.3827, 0.9239, -3.326e-10, -0.3827, 0.9239, -3.326e-10, -0.7071, 0.7071, 0.0, -0.7071, 0.7071, 0.0, -0.3827, 0.9239, -3.326e-10, -0.3827, 0.9239, -3.326e-10, -0.7071, 0.7071, 0.0, -0.7071, 0.7071, 0.0, -0.3827, 0.9239, -3.326e-10, -0.3827, 0.9239, -3.326e-10, -0.1817, 0.1701, -0.9685, 0.01889, 0.875, -0.4837, -0.5788, 0.8137, -0.05381, -0.5153, 0.6407, -0.5692, -0.9239, 0.3827, -1.474e-09, -0.9239, 0.3827, 0.0, -0.7071, 0.7071, 0.0, -0.7071, 0.7071, 3.186e-10, -0.9239, 0.3827, 0.0, -0.9239, 0.3827, 0.0, -0.7071, 0.7071, 0.0, -0.7071, 0.7071, 0.0, -0.9239, 0.3827, 0.0, -0.9239, 0.3827, 0.0, -0.7071, 0.7071, 0.0, -0.7071, 0.7071, 0.0, -0.9239, 0.3827, 0.0, -0.9239, 0.3827, 0.0, -0.7071, 0.7071, 0.0, -0.7071, 0.7071, 0.0, -0.9239, 0.3827, 0.0, -0.9239, 0.3827, 0.0, -0.7071, 0.7071, 0.0, -0.7071, 0.7071, 0.0, -0.4518, 0.8839, -0.121, -1.0, 1.451e-08, 0.0, -0.9239, 0.3827, -1.278e-09, -0.158, 0.9851, -0.06822, -1.0, 1.451e-08, 0.0, -1.0, 4.836e-09, 0.0, -0.9239, 0.3827, -1.474e-09, -0.9239, 0.3827, -1.278e-09, -1.0, 4.836e-09, 0.0, -1.0, 1.451e-08, 0.0, -0.9239, 0.3827, 0.0, -0.9239, 0.3827, -1.474e-09, -1.0, 1.451e-08, 0.0, -1.0, 3.385e-08, 0.0, -0.9239, 0.3827, 0.0, -0.9239, 0.3827, 0.0, -1.0, 3.385e-08, 0.0, -1.0, 3.869e-08, 0.0, -0.9239, 0.3827, 0.0, -0.9239, 0.3827, 0.0, -1.0, 3.869e-08, 0.0, -1.0, 1.934e-08, 0.0, -0.9239, 0.3827, 0.0, -0.9239, 0.3827, 0.0, -1.0, 1.934e-08, 0.0, -1.0, 2.902e-08, 0.0, -0.9239, 0.3827, 0.0, -0.9239, 0.3827, 0.0, -0.9159, 0.06908, -0.3954, -0.9239, -0.3827, 0.0, -1.0, 1.451e-08, 0.0, -0.4518, 0.8839, -0.121, -0.9239, -0.3827, 0.0, -0.9239, -0.3827, 0.0, -1.0, 4.836e-09, 0.0, -1.0, 1.451e-08, 0.0, -0.9239, -0.3827, 0.0, -0.9239, -0.3827, 0.0, -1.0, 1.451e-08, 0.0, -1.0, 4.836e-09, 0.0, -0.9239, -0.3827, 0.0, -0.9239, -0.3827, 0.0, -1.0, 3.385e-08, 0.0, -1.0, 1.451e-08, 0.0, -0.9239, -0.3827, 0.0, -0.9239, -0.3827, 0.0, -1.0, 3.869e-08, 0.0, -1.0, 3.385e-08, 0.0, -0.9239, -0.3827, 0.0, -0.9239, -0.3827, 0.0, -1.0, 1.934e-08, 0.0, -1.0, 3.869e-08, 0.0, -0.9239, -0.3827, 0.0, -0.9239, -0.3827, 0.0, -1.0, 2.902e-08, 0.0, -1.0, 1.934e-08, 0.0, 0.278, -0.947, -0.1613, -0.7071, -0.7071, 0.0, -0.9239, -0.3827, 0.0, -0.9159, 0.06908, -0.3954, -0.7071, -0.7071, 0.0, -0.7071, -0.7071, 0.0, -0.9239, -0.3827, 0.0, -0.9239, -0.3827, 0.0, -0.7071, -0.7071, 0.0, -0.7071, -0.7071, 0.0, -0.9239, -0.3827, 0.0, -0.9239, -0.3827, 0.0, -0.7071, -0.7071, 0.0, -0.7071, -0.7071, 0.0, -0.9239, -0.3827, 0.0, -0.9239, -0.3827, 0.0, -0.7071, -0.7071, 0.0, -0.7071, -0.7071, 0.0, -0.9239, -0.3827, 0.0, -0.9239, -0.3827, 0.0, -0.7071, -0.7071, 0.0, -0.7071, -0.7071, 0.0, -0.9239, -0.3827, 0.0, -0.9239, -0.3827, 0.0, -0.7071, -0.7071, 0.0, -0.7071, -0.7071, 0.0, -0.9239, -0.3827, 0.0, -0.9239, -0.3827, 0.0, 0.615, -0.7845, -0.07915, -0.3827, -0.9239, -3.326e-10, -0.7071, -0.7071, 0.0, 0.278, -0.947, -0.1613, -0.3827, -0.9239, -3.326e-10, -0.3827, -0.9239, -3.326e-10, -0.7071, -0.7071, 0.0, -0.7071, -0.7071, 0.0, -0.3827, -0.9239, -3.326e-10, -0.3827, -0.9239, -3.326e-10, -0.7071, -0.7071, 0.0, -0.7071, -0.7071, 0.0, -0.3827, -0.9239, -3.326e-10, -0.3827, -0.9239, -3.326e-10, -0.7071, -0.7071, 0.0, -0.7071, -0.7071, 0.0, -0.3827, -0.9239, -3.326e-10, -0.3827, -0.9239, -3.326e-10, -0.7071, -0.7071, 0.0, -0.7071, -0.7071, 0.0, -0.3827, -0.9239, -3.326e-10, -0.3827, -0.9239, -3.326e-10, -0.7071, -0.7071, 0.0, -0.7071, -0.7071, 0.0, -0.3827, -0.9239, -3.326e-10, -0.3827, -0.9239, -3.326e-10, -0.7071, -0.7071, 0.0, -0.7071, -0.7071, 0.0, 0.8171, 0.5758, -0.02909, 0.9147, 0.4032, -0.02885, 0.9759, 0.2164, -0.02962, 0.9697, -0.2438, -0.01583, 0.9971, -0.06702, -0.03471, 0.8372, -0.5466, -0.01649, 0.9647, -0.2605, -0.03996, 0.9647, -0.2605, -0.03996, 0.9112, -0.4099, -0.04135, 0.7949, -0.6044, -0.05334, 0.615, -0.7845, -0.07915, 0.278, -0.947, -0.1613, -0.9159, 0.06908, -0.3954, -0.4518, 0.8839, -0.121, -0.158, 0.9851, -0.06822, 0.1558, 0.9866, -0.04938, 0.07114, 0.997, -0.02893, -0.6641, 0.7464, -0.04301, 0.1087, 0.9927, -0.05258, 0.3018, 0.9526, -0.03884, 0.4424, 0.896, -0.03794, 0.4424, 0.896, -0.03794, 0.4424, 0.896, -0.03794, 0.1618, 0.9867, -0.01387, 0.6839, 0.7289, -0.0304, -0.8539, 0.5158, -0.06899, -0.8289, -0.112, -0.548, -0.1817, 0.1701, -0.9685, -0.5153, 0.6407, -0.5692, -0.6641, 0.7464, -0.04301, -0.8289, -0.112, -0.548, -0.8539, 0.5158, -0.06899, 0.1087, 0.9927, -0.05258, -0.158, 0.9851, -0.06822, -0.9239, 0.3827, -1.278e-09, -0.5788, 0.8137, -0.05381, 0.1558, 0.9866, -0.04938, -0.8289, -0.112, -0.548, 0.01889, 0.875, -0.4837, -0.1817, 0.1701, -0.9685, -0.8289, -0.112, -0.548, -0.6641, 0.7464, -0.04301, 0.07114, 0.997, -0.02893, 0.01889, 0.875, -0.4837, 0.1558, 0.9866, -0.04938, -0.5788, 0.8137, -0.05381, 0.01889, 0.875, -0.4837, 0.07114, 0.997, -0.02893])] * 3)])
me_cylinder_014 = bpy.data.meshes.new('Cylinder.014')
me_cylinder_014.from_pydata([(0.03014, 5.813, -0.4003), (2.709, 5.281, -0.4003), (6.497, 1.492, -0.4003), (7.03, -1.187, -0.4003), (6.497, -3.865, -0.4003), (4.98, -6.136, -0.4003), (2.709, -7.654, -0.4003), (0.03014, -8.187, -0.4003), (-2.649, -7.654, -0.4003), (-4.92, -6.136, -0.4003), (-6.437, -3.865, -0.4003), (-6.97, -1.187, -0.4003), (-6.437, 1.492, -0.4003), (-2.649, 5.281, -0.4003), (2.709, 5.281, 531.9), (0.03014, 5.813, 534.1), (4.98, -6.136, 530.1), (7.03, -1.187, 528.4), (6.497, -3.865, 528.8), (6.497, 1.492, 528.8), (4.98, 3.763, 530.1), (2.709, -7.654, 531.9), (0.03014, -8.187, 534.1), (-1.663, 5.477, 535.5), (-2.649, 5.281, 534.4), (-6.97, -1.187, 529.6), (-6.437, 1.492, 530.2), (-6.437, -3.865, 530.2), (-4.92, -6.136, 531.9), (-4.92, 3.763, 531.9), (-1.663, -7.85, 535.5), (-2.649, -7.654, 534.4), (0.03014, 5.813, 66.41), (0.03014, 5.813, 133.2), (0.03014, 5.813, 200.0), (0.03014, 5.813, 266.9), (0.03014, 5.813, 333.7), (0.03014, 5.813, 400.5), (0.03014, 5.813, 467.3), (2.709, 5.281, 465.4), (2.709, 5.281, 398.8), (2.709, 5.281, 332.3), (2.709, 5.281, 265.8), (2.709, 5.281, 199.2), (2.709, 5.281, 132.7), (2.709, 5.281, 66.14), (4.98, 3.763, 463.8), (4.98, 3.763, 397.5), (4.98, 3.763, 331.1), (4.98, 3.763, 264.8), (4.98, 3.763, 198.5), (4.98, 3.763, 132.2), (6.497, 1.492, 462.7), (6.497, 1.492, 396.5), (6.497, 1.492, 330.4), (6.497, 1.492, 264.2), (6.497, 1.492, 198.1), (6.497, 1.492, 131.9), (6.497, 1.492, 65.75), (7.03, -1.187, 462.3), (7.03, -1.187, 396.2), (7.03, -1.187, 330.1), (7.03, -1.187, 264.0), (7.03, -1.187, 197.9), (7.03, -1.187, 131.8), (7.03, -1.187, 65.7), (6.497, -3.865, 462.7), (6.497, -3.865, 396.5), (6.497, -3.865, 330.4), (6.497, -3.865, 264.2), (6.497, -3.865, 198.1), (6.497, -3.865, 131.9), (6.497, -3.865, 65.75), (4.98, -6.136, 463.8), (4.98, -6.136, 397.5), (4.98, -6.136, 331.1), (4.98, -6.136, 264.8), (4.98, -6.136, 198.5), (4.98, -6.136, 132.2), (4.98, -6.136, 65.91), (2.709, -7.654, 465.4), (2.709, -7.654, 398.8), (2.709, -7.654, 332.3), (2.709, -7.654, 265.8), (2.709, -7.654, 199.2), (2.709, -7.654, 132.7), (2.709, -7.654, 66.14), (0.03014, -8.187, 467.3), (0.03014, -8.187, 400.5), (0.03014, -8.187, 333.7), (0.03014, -8.187, 266.9), (0.03014, -8.187, 200.0), (0.03014, -8.187, 133.2), (0.03014, -8.187, 66.41), (-2.649, -7.654, 467.6), (-2.649, -7.654, 400.7), (-2.649, -7.654, 333.9), (-2.649, -7.654, 267.0), (-2.649, -7.654, 200.1), (-2.649, -7.654, 133.3), (-2.649, -7.654, 66.45), (-4.92, -6.136, 465.3), (-4.92, -6.136, 398.8), (-4.92, -6.136, 332.3), (-4.92, -6.136, 265.7), (-4.92, -6.136, 199.2), (-4.92, -6.136, 132.7), (-4.92, -6.136, 66.13), (-6.437, -3.865, 463.9), (-6.437, -3.865, 397.5), (-6.437, -3.865, 331.2), (-6.437, -3.865, 264.9), (-6.437, -3.865, 198.6), (-6.437, -3.865, 132.2), (-6.437, -3.865, 65.92), (-6.97, -1.187, 463.4), (-6.97, -1.187, 397.1), (-6.97, -1.187, 330.9), (-6.97, -1.187, 264.6), (-6.97, -1.187, 198.4), (-6.97, -1.187, 132.1), (-6.97, -1.187, 65.85), (-6.437, 1.492, 463.9), (-6.437, 1.492, 397.5), (-6.437, 1.492, 331.2), (-6.437, 1.492, 264.9), (-6.437, 1.492, 198.6), (-6.437, 1.492, 132.2), (-6.437, 1.492, 65.92), (-4.92, 3.763, 465.3), (-4.92, 3.763, 398.8), (-4.92, 3.763, 332.3), (-4.92, 3.763, 265.7), (-4.92, 3.763, 199.2), (-4.92, 3.763, 132.7), (-2.649, 5.281, 467.6), (-2.649, 5.281, 400.7), (-2.649, 5.281, 333.9), (-2.649, 5.281, 267.0), (-2.649, 5.281, 200.1), (-2.649, 5.281, 133.3), (-2.649, 5.281, 66.45), (3.863, 4.509, -0.4003), (5.726, 2.646, -0.4003), (3.76, 3.06, 2.866), (4.442, 2.378, 2.866), (5.726, 2.646, 65.83), (3.615, 3.718, 69.91), (4.731, 2.972, 71.14), (4.442, 2.378, 69.15), (3.76, 3.06, 69.22), (-5.473, 2.935, -0.4003), (-4.092, 4.316, -0.4003), (-4.092, 4.316, 66.25), (-5.473, 2.935, 66.06), (-4.92, 3.763, 67.13), (-4.527, 3.13, 0.7362), (-4.122, 3.536, 0.7362), (-4.122, 3.536, 67.31), (-4.527, 3.13, 67.26), (-4.365, 3.373, 67.57)], [], [(38, 15, 14, 39), (39, 14, 20, 46), (46, 20, 19, 52), (52, 19, 17, 59), (59, 17, 18, 66), (66, 18, 16, 73), (73, 16, 21, 80), (80, 21, 22, 87), (7, 93, 92, 91, 90, 89, 88, 87, 22, 30, 31, 94, 95, 96, 97, 98, 99, 100, 8), (94, 31, 28, 101), (101, 28, 27, 108), (108, 27, 25, 115), (115, 25, 26, 122), (122, 26, 29, 129), (129, 29, 24, 135), (13, 141, 140, 139, 138, 137, 136, 135, 24, 23, 15, 38, 37, 36, 35, 34, 33, 32, 0), (143, 146, 58, 2), (15, 23, 30, 22, 21, 16, 18, 17, 19, 20, 14), (23, 24, 29, 26, 25, 27, 28, 31, 30), (6, 86, 93, 7), (86, 85, 92, 93), (85, 84, 91, 92), (84, 83, 90, 91), (83, 82, 89, 90), (82, 81, 88, 89), (81, 80, 87, 88), (5, 79, 86, 6), (79, 78, 85, 86), (78, 77, 84, 85), (77, 76, 83, 84), (76, 75, 82, 83), (75, 74, 81, 82), (74, 73, 80, 81), (4, 72, 79, 5), (72, 71, 78, 79), (71, 70, 77, 78), (70, 69, 76, 77), (69, 68, 75, 76), (68, 67, 74, 75), (67, 66, 73, 74), (3, 65, 72, 4), (65, 64, 71, 72), (64, 63, 70, 71), (63, 62, 69, 70), (62, 61, 68, 69), (61, 60, 67, 68), (60, 59, 66, 67), (2, 58, 65, 3), (58, 57, 64, 65), (57, 56, 63, 64), (56, 55, 62, 63), (55, 54, 61, 62), (54, 53, 60, 61), (53, 52, 59, 60), (146, 148, 51, 57, 58), (45, 44, 51, 148, 147), (51, 50, 56, 57), (50, 49, 55, 56), (49, 48, 54, 55), (48, 47, 53, 54), (47, 46, 52, 53), (152, 153, 141, 13), (44, 43, 50, 51), (43, 42, 49, 50), (42, 41, 48, 49), (41, 40, 47, 48), (40, 39, 46, 47), (0, 32, 45, 1), (32, 33, 44, 45), (33, 34, 43, 44), (34, 35, 42, 43), (35, 36, 41, 42), (36, 37, 40, 41), (37, 38, 39, 40), (153, 155, 134, 140, 141), (128, 127, 134, 155, 154), (134, 133, 139, 140), (133, 132, 138, 139), (132, 131, 137, 138), (131, 130, 136, 137), (130, 129, 135, 136), (160, 159, 154, 155), (127, 126, 133, 134), (126, 125, 132, 133), (125, 124, 131, 132), (124, 123, 130, 131), (123, 122, 129, 130), (11, 121, 128, 12), (121, 120, 127, 128), (120, 119, 126, 127), (119, 118, 125, 126), (118, 117, 124, 125), (117, 116, 123, 124), (116, 115, 122, 123), (10, 114, 121, 11), (114, 113, 120, 121), (113, 112, 119, 120), (112, 111, 118, 119), (111, 110, 117, 118), (110, 109, 116, 117), (109, 108, 115, 116), (9, 107, 114, 10), (107, 106, 113, 114), (106, 105, 112, 113), (105, 104, 111, 112), (104, 103, 110, 111), (103, 102, 109, 110), (102, 101, 108, 109), (8, 100, 107, 9), (100, 99, 106, 107), (99, 98, 105, 106), (98, 97, 104, 105), (97, 96, 103, 104), (96, 95, 102, 103), (95, 94, 101, 102), (146, 149, 148), (149, 150, 148), (150, 147, 148), (142, 147, 150, 144), (144, 150, 149, 145), (145, 149, 146, 143), (1, 45, 147, 142), (153, 158, 160, 155), (157, 158, 153, 152), (0, 1, 142, 144, 145, 143, 2, 3, 4, 5, 6, 7, 8, 9, 10, 11, 12, 151, 156, 157, 152, 13), (12, 128, 154, 151), (158, 159, 160), (158, 157, 156, 159), (151, 154, 159, 156)])
me_cylinder_014.polygons.foreach_set('use_smooth', [True] * 129)
me_cylinder_014.polygons.foreach_set('material_index', [0, 0, 0, 0, 0, 0, 0, 0, 0, 0, 0, 0, 0, 0, 0, 0, 0, 0, 0, 0, 0, 0, 0, 0, 0, 0, 0, 0, 0, 0, 0, 0, 0, 0, 0, 0, 0, 0, 0, 0, 0, 0, 0, 0, 0, 0, 0, 0, 0, 0, 0, 0, 0, 0, 0, 0, 0, 0, 0, 0, 0, 0, 0, 0, 0, 0, 0, 0, 0, 0, 0, 0, 0, 0, 0, 0, 0, 0, 0, 0, 0, 0, 0, 0, 0, 0, 0, 0, 0, 0, 0, 0, 0, 0, 0, 0, 0, 0, 0, 0, 0, 0, 0, 0, 0, 0, 0, 0, 0, 0, 0, 0, 0, 0, 0, 0, 0, 0, 1, 1, 1, 0, 0, 1, 0, 0, 0, 1, 1])
_uv = me_cylinder_014.uv_layers.new(name='UVMap')
_uv.uv.foreach_set('vector', [0.09476, 0.4359, 0.9915, 0.4516, 0.9617, 0.5061, 0.06863, 0.4904, 0.06863, 0.4904, 0.9617, 0.5061, 0.9364, 0.5606, 0.04641, 0.545, 0.04641, 0.545, 0.9364, 0.5606, 0.9193, 0.6153, 0.03142, 0.5997, 0.03142, 0.5997, 0.9193, 0.6153, 0.913, 0.6702, 0.02588, 0.6546, 0.02588, 0.6546, 0.913, 0.6702, 0.9185, 0.7253, 0.03056, 0.7097, 0.03056, 0.7097, 0.9185, 0.7253, 0.9347, 0.7806, 0.04469, 0.7649, 0.04469, 0.7649, 0.9347, 0.7806, 0.9591, 0.836, 0.06605, 0.8203, 0.06605, 0.8203, 0.9591, 0.836, 0.9881, 0.8915, 0.09132, 0.8757, 0.0, 0.0, 0.0, 0.0, 0.0, 0.0, 0.0, 0.0, 0.0, 0.0, 0.0, 0.0, 0.0, 0.0, 0.0, 0.0, 0.0, 0.0, 0.0, 0.0, 0.0, 0.0, 0.0, 0.0, 0.0, 0.0, 0.0, 0.0, 0.0, 0.0, 0.0, 0.0, 0.0, 0.0, 0.0, 0.0, 0.0, 0.0, 0.08649, 0.1054, 0.9837, 0.1212, 0.9495, 0.1756, 0.05647, 0.1599, 0.05647, 0.1599, 0.9495, 0.1756, 0.9265, 0.2302, 0.03626, 0.2145, 0.03626, 0.2145, 0.9265, 0.2302, 0.9181, 0.285, 0.02889, 0.2694, 0.02889, 0.2694, 0.9181, 0.285, 0.9256, 0.3401, 0.0354, 0.3245, 0.0354, 0.3245, 0.9256, 0.3401, 0.9478, 0.3955, 0.05475, 0.3798, 0.05475, 0.3798, 0.9478, 0.3955, 0.9812, 0.4511, 0.08391, 0.4353, 0.009001, 0.7905, 0.1194, 0.795, 0.2298, 0.7994, 0.3402, 0.8039, 0.4507, 0.8084, 0.5611, 0.8129, 0.6715, 0.8173, 0.7819, 0.8218, 0.8923, 0.8263, 0.8941, 0.8288, 0.8917, 0.833, 0.7814, 0.8286, 0.671, 0.8241, 0.5607, 0.8196, 0.4503, 0.8151, 0.3399, 0.8107, 0.2296, 0.8062, 0.1192, 0.8017, 0.008879, 0.7972, 0.0004336, 0.6781, 0.9063, 0.6859, 0.9051, 0.7144, 0.0003243, 0.7066, 0.0, 0.0, 0.0, 0.0, 0.0, 0.0, 0.0, 0.0, 0.0, 0.0, 0.0, 0.0, 0.0, 0.0, 0.0, 0.0, 0.0, 0.0, 0.0, 0.0, 0.0, 0.0, 0.0, 0.0, 0.0, 0.0, 0.0, 0.0, 0.0, 0.0, 0.0, 0.0, 0.0, 0.0, 0.0, 0.0, 0.0, 0.0, 0.0, 0.0, -0.0005359, 0.9307, 0.9096, 0.9385, 0.9131, 0.9946, -0.0007507, 0.9867, 0.02609, 0.8419, 0.9776, 0.8501, 0.9852, 0.9087, 0.02977, 0.9005, 0.04668, 0.808, 0.8257, 0.8112, 0.8352, 0.8592, 0.053, 0.856, 0.054, 0.8153, 0.6966, 0.8601, 0.7059, 0.9004, 0.0607, 0.8554, 0.05807, 0.7177, 0.938, 0.7022, 0.9565, 0.7561, 0.07296, 0.7716, 0.06693, 0.8219, 0.8605, 0.8176, 0.8802, 0.8664, 0.08336, 0.8706, 0.04084, 0.863, 0.9262, 0.867, 0.9516, 0.9216, 0.06257, 0.9176, -0.0003207, 0.8746, 0.9066, 0.8825, 0.9096, 0.9385, -0.0005359, 0.9307, 0.023, 0.7832, 0.9712, 0.7914, 0.9776, 0.8501, 0.02609, 0.8419, 0.04134, 0.7601, 0.8176, 0.7632, 0.8257, 0.8112, 0.04668, 0.808, 0.04851, 0.7753, 0.6888, 0.82, 0.6966, 0.8601, 0.054, 0.8153, 0.04537, 0.6638, 0.9223, 0.6483, 0.938, 0.7022, 0.05807, 0.7177, 0.05299, 0.7731, 0.8438, 0.7689, 0.8605, 0.8176, 0.06693, 0.8219, 0.02244, 0.8084, 0.9047, 0.8124, 0.9262, 0.867, 0.04084, 0.863, -0.0001057, 0.8186, 0.9047, 0.8264, 0.9066, 0.8825, -0.0003207, 0.8746, 0.02101, 0.7246, 0.9669, 0.7328, 0.9712, 0.7914, 0.023, 0.7832, 0.0378, 0.7121, 0.8123, 0.7152, 0.8176, 0.7632, 0.04134, 0.7601, 0.04525, 0.7354, 0.6841, 0.78, 0.6888, 0.82, 0.04851, 0.7753, 0.03675, 0.6097, 0.9116, 0.5943, 0.9223, 0.6483, 0.04537, 0.6638, 0.04363, 0.7243, 0.8326, 0.7201, 0.8438, 0.7689, 0.05299, 0.7731, 0.01018, 0.7538, 0.8904, 0.7578, 0.9047, 0.8124, 0.02244, 0.8084, 0.0001094, 0.7626, 0.9042, 0.7704, 0.9047, 0.8264, -0.0001057, 0.8186, 0.02045, 0.6661, 0.9656, 0.6742, 0.9669, 0.7328, 0.02101, 0.7246, 0.03661, 0.6641, 0.8105, 0.6673, 0.8123, 0.7152, 0.0378, 0.7121, 0.0449, 0.6957, 0.6832, 0.7403, 0.6841, 0.78, 0.04525, 0.7354, 0.03345, 0.5556, 0.9076, 0.5402, 0.9116, 0.5943, 0.03675, 0.6097, 0.04027, 0.6754, 0.8286, 0.6712, 0.8326, 0.7201, 0.04363, 0.7243, 0.005944, 0.6993, 0.8854, 0.7033, 0.8904, 0.7578, 0.01018, 0.7538, 0.0003243, 0.7066, 0.9051, 0.7144, 0.9042, 0.7704, 0.0001094, 0.7626, 0.02146, 0.6075, 0.9674, 0.6157, 0.9656, 0.6742, 0.02045, 0.6661, 0.03797, 0.6162, 0.8125, 0.6193, 0.8105, 0.6673, 0.03661, 0.6641, 0.04771, 0.6563, 0.6865, 0.7009, 0.6832, 0.7403, 0.0449, 0.6957, 0.0359, 0.5014, 0.9107, 0.486, 0.9076, 0.5402, 0.03345, 0.5556, 0.0434, 0.6266, 0.8324, 0.6224, 0.8286, 0.6712, 0.04027, 0.6754, 0.0104, 0.6448, 0.8906, 0.6488, 0.8854, 0.7033, 0.005944, 0.6993, 0.0227, 0.5777, 0.0431, 0.5491, 0.9721, 0.5571, 0.9674, 0.6157, 0.02146, 0.6075, 0.02744, 0.4904, 0.9789, 0.4986, 0.9721, 0.5571, 0.0431, 0.5491, 0.02564, 0.5201, 0.04169, 0.5682, 0.818, 0.5714, 0.8125, 0.6193, 0.03797, 0.6162, 0.05342, 0.617, 0.6937, 0.6617, 0.6865, 0.7009, 0.04771, 0.6563, 0.04368, 0.4471, 0.9206, 0.4316, 0.9107, 0.486, 0.0359, 0.5014, 0.05252, 0.5777, 0.8433, 0.5734, 0.8324, 0.6224, 0.0434, 0.6266, 0.02288, 0.5904, 0.9052, 0.5944, 0.8906, 0.6488, 0.0104, 0.6448, 0.001107, 0.5025, 0.9127, 0.5104, 0.9153, 0.546, 0.0009707, 0.5381, 0.0472, 0.5203, 0.8262, 0.5235, 0.818, 0.5714, 0.04169, 0.5682, 0.06137, 0.5779, 0.7039, 0.6228, 0.6937, 0.6617, 0.05342, 0.617, 0.05552, 0.3927, 0.9355, 0.3772, 0.9206, 0.4316, 0.04368, 0.4471, 0.06624, 0.5287, 0.8598, 0.5245, 0.8433, 0.5734, 0.05252, 0.5777, 0.0415, 0.536, 0.9269, 0.54, 0.9052, 0.5944, 0.02288, 0.5904, 0.0009693, 0.5385, 0.9148, 0.5464, 0.9109, 0.6024, 0.0007543, 0.5945, 0.03158, 0.4318, 0.987, 0.4401, 0.9789, 0.4986, 0.02744, 0.4904, 0.0537, 0.4724, 0.8359, 0.4755, 0.8262, 0.5235, 0.0472, 0.5203, 0.07052, 0.5389, 0.7157, 0.584, 0.7039, 0.6228, 0.06137, 0.5779, 0.06957, 0.3383, 0.9531, 0.3227, 0.9355, 0.3772, 0.05552, 0.3927, 0.08243, 0.4798, 0.8793, 0.4755, 0.8598, 0.5245, 0.06624, 0.5287, 0.06345, 0.4815, 0.9525, 0.4856, 0.9269, 0.54, 0.0415, 0.536, 0.02721, 0.3942, 0.03988, 0.373, 0.9771, 0.3811, 0.9858, 0.4397, 0.02993, 0.4315, 0.02286, 0.3142, 0.9713, 0.3224, 0.9771, 0.3811, 0.03988, 0.373, 0.02463, 0.3515, 0.0437, 0.4241, 0.8227, 0.4272, 0.8336, 0.4752, 0.05099, 0.472, 0.05929, 0.4982, 0.7018, 0.5431, 0.7127, 0.5835, 0.06719, 0.5384, 0.04637, 0.2841, 0.9263, 0.2686, 0.9475, 0.3224, 0.06346, 0.338, 0.05665, 0.4308, 0.8502, 0.4265, 0.8728, 0.4753, 0.07555, 0.4795, 0.0292, 0.4265, 0.9145, 0.4305, 0.9437, 0.4852, 0.05424, 0.4811, 0.9113, 0.491, 0.9109, 0.4903, 0.9102, 0.4899, 0.9114, 0.4923, 0.03886, 0.3761, 0.8154, 0.3792, 0.8227, 0.4272, 0.0437, 0.4241, 0.05442, 0.4582, 0.6949, 0.503, 0.7018, 0.5431, 0.05929, 0.4982, 0.03481, 0.2302, 0.9119, 0.2147, 0.9263, 0.2686, 0.04637, 0.2841, 0.04398, 0.382, 0.835, 0.3777, 0.8502, 0.4265, 0.05665, 0.4308, 0.0125, 0.3719, 0.895, 0.3759, 0.9145, 0.4305, 0.0292, 0.4265, 0.001616, 0.37, 0.9078, 0.3779, 0.9086, 0.4339, 0.001401, 0.4261, 0.02203, 0.2556, 0.9694, 0.2638, 0.9713, 0.3224, 0.02286, 0.3142, 0.03722, 0.3281, 0.8128, 0.3313, 0.8154, 0.3792, 0.03886, 0.3761, 0.05351, 0.4185, 0.6933, 0.4632, 0.6949, 0.503, 0.05442, 0.4582, 0.03048, 0.176, 0.9066, 0.1606, 0.9119, 0.2147, 0.03481, 0.2302, 0.03946, 0.3331, 0.8296, 0.3289, 0.835, 0.3777, 0.04398, 0.382, 0.006714, 0.3174, 0.8882, 0.3214, 0.895, 0.3759, 0.0125, 0.3719, 0.001831, 0.314, 0.909, 0.3218, 0.9078, 0.3779, 0.001616, 0.37, 0.02331, 0.1971, 0.9717, 0.2053, 0.9694, 0.2638, 0.02203, 0.2556, 0.03904, 0.2802, 0.8155, 0.2833, 0.8128, 0.3313, 0.03722, 0.3281, 0.05688, 0.3791, 0.6974, 0.4239, 0.6933, 0.4632, 0.05351, 0.4185, 0.03396, 0.1218, 0.9111, 0.1064, 0.9066, 0.1606, 0.03048, 0.176, 0.04375, 0.2843, 0.8348, 0.28, 0.8296, 0.3289, 0.03946, 0.3331, 0.01272, 0.2629, 0.8952, 0.2669, 0.8882, 0.3214, 0.006714, 0.3174, 0.002046, 0.258, 0.9121, 0.2658, 0.909, 0.3218, 0.001831, 0.314, 0.02655, 0.1385, 0.978, 0.1468, 0.9717, 0.2053, 0.02331, 0.1971, 0.04405, 0.2322, 0.823, 0.2354, 0.8155, 0.2833, 0.03904, 0.2802, 0.0642, 0.34, 0.7067, 0.3849, 0.6974, 0.4239, 0.05688, 0.3791, 0.04467, 0.06744, 0.9246, 0.05194, 0.9111, 0.1064, 0.03396, 0.1218, 0.05618, 0.2353, 0.8497, 0.2311, 0.8348, 0.28, 0.04375, 0.2843, 0.02964, 0.2085, 0.9149, 0.2125, 0.8952, 0.2669, 0.01272, 0.2629, 0.002261, 0.2019, 0.9166, 0.2098, 0.9121, 0.2658, 0.002046, 0.258, 0.03128, 0.07999, 0.9872, 0.08826, 0.978, 0.1468, 0.02655, 0.1385, 0.05151, 0.1843, 0.8342, 0.1875, 0.823, 0.2354, 0.04405, 0.2322, 0.07455, 0.3011, 0.7201, 0.3462, 0.7067, 0.3849, 0.0642, 0.34, 0.06091, 0.01297, 0.945, -0.002607, 0.9246, 0.05194, 0.04467, 0.06744, 0.07485, 0.1864, 0.8721, 0.1821, 0.8497, 0.2311, 0.05618, 0.2353, 0.0549, 0.1541, 0.9444, 0.1581, 0.9149, 0.2125, 0.02964, 0.2085, 0.0227, 0.5777, 0.02345, 0.5598, 0.0431, 0.5491, 0.02345, 0.5598, 0.02457, 0.5489, 0.0431, 0.5491, 0.02457, 0.5489, 0.02553, 0.5489, 0.0431, 0.5491, 0.01217, 0.2896, 0.4043, 1.044, 0.635, 0.8184, 0.2433, 0.06446, 0.1721, 0.1036, 0.6104, 0.7985, 0.4742, 0.9873, 0.03642, 0.2931, 0.2286, 0.9185, 0.0009615, 0.5579, 0.5242, 0.07338, 0.7516, 0.4337, 0.0007543, 0.5945, 0.9109, 0.6024, 0.9091, 0.6308, 0.0006451, 0.623, 0.9127, 0.5104, 0.9117, 0.4963, 0.9113, 0.491, 0.9114, 0.4923, 1.0, 0.01678, 1.0, 1.0, 0.6491, 0.9843, 0.6491, 0.0, 0.0, 0.0, 0.0, 0.0, 0.0, 0.0, 0.0003861, 0.4268, 0.000333, 0.4406, 0.0, 0.0, 0.0, 0.0, 0.0, 0.0, 0.0, 0.0, 0.0, 0.0, 0.0, 0.0, 0.0, 0.0, 0.0, 0.0, 0.0, 0.0, 0.0, 0.0, 0.0, 0.0, 0.0, 0.0, 0.0, 0.0, 0.0005584, 0.2271, 0.0005584, 0.2271, 0.0, 0.0, 0.0, 0.0, 0.001401, 0.4261, 0.9086, 0.4339, 0.9103, 0.4695, 0.001264, 0.4617, 0.9117, 0.4959, 0.9109, 0.4899, 0.9113, 0.4905, 0.0, 1.0, 2.143e-06, 0.01678, 0.2153, 0.01678, 0.2153, 0.9992, 0.6491, 0.0, 0.6491, 0.9815, 0.2153, 0.9992, 0.2153, 0.01678])
me_cylinder_014.materials.append(mat_wood)
me_cylinder_014.materials.append(mat_blackgradient)
me_cylinder_014.use_remesh_preserve_volume = False
me_cylinder_014.use_remesh_preserve_attributes = False
me_cylinder_014.use_mirror_vertex_groups = False
me_cylinder_014.update()
me_cylinder_014.normals_split_custom_set([tuple(v) for v in zip(*[iter([7.738e-08, 1.0, -3.326e-10, 0.375, 0.7549, 0.5381, 0.5961, 0.6504, 0.4709, 0.3827, 0.9239, 0.0, 0.3827, 0.9239, 0.0, 0.5961, 0.6504, 0.4709, 0.7691, 0.4806, 0.4213, 0.7071, 0.7071, 0.0, 0.7071, 0.7071, 0.0, 0.7691, 0.4806, 0.4213, 0.8849, 0.2585, 0.3874, 0.9239, 0.3827, 0.0, 0.9239, 0.3827, 0.0, 0.8849, 0.2585, 0.3874, 0.9273, -5.461e-09, 0.3744, 1.0, 4.836e-09, 0.0, 1.0, 4.836e-09, 0.0, 0.9273, -5.461e-09, 0.3744, 0.8849, -0.2585, 0.3874, 0.9239, -0.3827, 0.0, 0.9239, -0.3827, 0.0, 0.8849, -0.2585, 0.3874, 0.7691, -0.4806, 0.4213, 0.7071, -0.7071, 0.0, 0.7071, -0.7071, 0.0, 0.7691, -0.4806, 0.4213, 0.5961, -0.6504, 0.4709, 0.3827, -0.9239, 0.0, 0.3827, -0.9239, 0.0, 0.5961, -0.6504, 0.4709, 0.375, -0.7549, 0.5381, -1.257e-07, -1.0, -1.663e-10, 0.01449, -0.7357, -0.6771, -1.112e-07, -1.0, -1.663e-10, -1.064e-07, -1.0, -1.663e-10, -1.016e-07, -1.0, -1.663e-10, -1.161e-07, -1.0, -1.663e-10, -1.257e-07, -1.0, -1.663e-10, -1.257e-07, -1.0, -1.663e-10, -1.257e-07, -1.0, -1.663e-10, 0.375, -0.7549, 0.5381, -0.1056, -0.5699, 0.8149, -0.6471, -0.6455, 0.4057, -0.3827, -0.9239, -1.663e-10, -0.3827, -0.9239, -1.663e-10, -0.3827, -0.9239, -1.663e-10, -0.3827, -0.9239, -1.663e-10, -0.3827, -0.9239, -1.663e-10, -0.3827, -0.9239, -1.663e-10, -0.3827, -0.9239, -1.663e-10, -0.277, -0.6799, -0.679, -0.3827, -0.9239, -1.663e-10, -0.6471, -0.6455, 0.4057, -0.8035, -0.4772, 0.3559, -0.7071, -0.7071, 0.0, -0.7071, -0.7071, 0.0, -0.8035, -0.4772, 0.3559, -0.9114, -0.2601, 0.3189, -0.9239, -0.3827, 0.0, -0.9239, -0.3827, 0.0, -0.9114, -0.2601, 0.3189, -0.9531, 0.0, 0.3027, -1.0, 0.0, 0.0, -1.0, 0.0, 0.0, -0.9531, 0.0, 0.3027, -0.9114, 0.2601, 0.3189, -0.9239, 0.3827, 0.0, -0.9239, 0.3827, 0.0, -0.9114, 0.2601, 0.3189, -0.8035, 0.4772, 0.3559, -0.7071, 0.7071, 0.0, -0.7071, 0.7071, 0.0, -0.8035, 0.4772, 0.3559, -0.6471, 0.6455, 0.4057, -0.3827, 0.9239, -3.326e-10, -0.2681, 0.7044, -0.6573, -0.3827, 0.9239, 1.103e-09, -0.3827, 0.9239, 8.125e-10, -0.3827, 0.9239, -3.326e-10, -0.3827, 0.9239, -3.326e-10, -0.3827, 0.9239, -3.326e-10, -0.3827, 0.9239, -3.326e-10, -0.3827, 0.9239, -3.326e-10, -0.6471, 0.6455, 0.4057, -0.1056, 0.5699, 0.8149, 0.375, 0.7549, 0.5381, 7.738e-08, 1.0, -3.326e-10, 8.705e-08, 1.0, -3.326e-10, 6.529e-08, 1.0, -3.326e-10, 5.803e-08, 1.0, -3.326e-10, 1.04e-07, 1.0, -3.326e-10, 8.221e-08, 1.0, -3.326e-10, 8.705e-08, 1.0, -3.326e-10, 0.01399, 0.7565, -0.6538, 0.5068, 0.5236, -0.6849, 0.3607, 0.9326, -0.007696, 0.9112, 0.4119, -0.0006656, 0.6923, 0.304, -0.6544, 0.375, 0.7549, 0.5381, -0.1056, 0.5699, 0.8149, -0.1056, -0.5699, 0.8149, 0.375, -0.7549, 0.5381, 0.5961, -0.6504, 0.4709, 0.7691, -0.4806, 0.4213, 0.8849, -0.2585, 0.3874, 0.9273, -5.461e-09, 0.3744, 0.8849, 0.2585, 0.3874, 0.7691, 0.4806, 0.4213, 0.5961, 0.6504, 0.4709, -0.1056, 0.5699, 0.8149, -0.6471, 0.6455, 0.4057, -0.8035, 0.4772, 0.3559, -0.9114, 0.2601, 0.3189, -0.9531, 0.0, 0.3027, -0.9114, -0.2601, 0.3189, -0.8035, -0.4772, 0.3559, -0.6471, -0.6455, 0.4057, -0.1056, -0.5699, 0.8149, 0.3035, -0.6742, -0.6733, 0.3827, -0.9239, 0.0, -1.112e-07, -1.0, -1.663e-10, 0.01449, -0.7357, -0.6771, 0.3827, -0.9239, 0.0, 0.3827, -0.9239, 0.0, -1.064e-07, -1.0, -1.663e-10, -1.112e-07, -1.0, -1.663e-10, 0.3827, -0.9239, 0.0, 0.3827, -0.9239, 0.0, -1.016e-07, -1.0, -1.663e-10, -1.064e-07, -1.0, -1.663e-10, 0.3827, -0.9239, 0.0, 0.3827, -0.9239, 0.0, -1.161e-07, -1.0, -1.663e-10, -1.016e-07, -1.0, -1.663e-10, 0.3827, -0.9239, 0.0, 0.3827, -0.9239, 0.0, -1.257e-07, -1.0, -1.663e-10, -1.161e-07, -1.0, -1.663e-10, 0.3827, -0.9239, 0.0, 0.3827, -0.9239, 0.0, -1.257e-07, -1.0, -1.663e-10, -1.257e-07, -1.0, -1.663e-10, 0.3827, -0.9239, 0.0, 0.3827, -0.9239, 0.0, -1.257e-07, -1.0, -1.663e-10, -1.257e-07, -1.0, -1.663e-10, 0.5445, -0.5067, -0.6684, 0.7071, -0.7071, 0.0, 0.3827, -0.9239, 0.0, 0.3035, -0.6742, -0.6733, 0.7071, -0.7071, 0.0, 0.7071, -0.7071, 0.0, 0.3827, -0.9239, 0.0, 0.3827, -0.9239, 0.0, 0.7071, -0.7071, 0.0, 0.7071, -0.7071, 0.0, 0.3827, -0.9239, 0.0, 0.3827, -0.9239, 0.0, 0.7071, -0.7071, 0.0, 0.7071, -0.7071, 0.0, 0.3827, -0.9239, 0.0, 0.3827, -0.9239, 0.0, 0.7071, -0.7071, 0.0, 0.7071, -0.7071, 0.0, 0.3827, -0.9239, 0.0, 0.3827, -0.9239, 0.0, 0.7071, -0.7071, 0.0, 0.7071, -0.7071, 0.0, 0.3827, -0.9239, 0.0, 0.3827, -0.9239, 0.0, 0.7071, -0.7071, 0.0, 0.7071, -0.7071, 0.0, 0.3827, -0.9239, 0.0, 0.3827, -0.9239, 0.0, 0.7014, -0.2613, -0.6631, 0.9239, -0.3827, 0.0, 0.7071, -0.7071, 0.0, 0.5445, -0.5067, -0.6684, 0.9239, -0.3827, 0.0, 0.9239, -0.3827, 0.0, 0.7071, -0.7071, 0.0, 0.7071, -0.7071, 0.0, 0.9239, -0.3827, 0.0, 0.9239, -0.3827, 0.0, 0.7071, -0.7071, 0.0, 0.7071, -0.7071, 0.0, 0.9239, -0.3827, 0.0, 0.9239, -0.3827, 0.0, 0.7071, -0.7071, 0.0, 0.7071, -0.7071, 0.0, 0.9239, -0.3827, 0.0, 0.9239, -0.3827, 0.0, 0.7071, -0.7071, 0.0, 0.7071, -0.7071, 0.0, 0.9239, -0.3827, 0.0, 0.9239, -0.3827, 0.0, 0.7071, -0.7071, 0.0, 0.7071, -0.7071, 0.0, 0.9239, -0.3827, 0.0, 0.9239, -0.3827, 0.0, 0.7071, -0.7071, 0.0, 0.7071, -0.7071, 0.0, 0.7525, 0.02318, -0.6582, 1.0, 9.672e-09, 0.0, 0.9239, -0.3827, 0.0, 0.7014, -0.2613, -0.6631, 1.0, 9.672e-09, 0.0, 1.0, 1.451e-08, 0.0, 0.9239, -0.3827, 0.0, 0.9239, -0.3827, 0.0, 1.0, 1.451e-08, 0.0, 1.0, 9.672e-09, 0.0, 0.9239, -0.3827, 0.0, 0.9239, -0.3827, 0.0, 1.0, 9.672e-09, 0.0, 1.0, 0.0, 0.0, 0.9239, -0.3827, 0.0, 0.9239, -0.3827, 0.0, 1.0, 0.0, 0.0, 1.0, 1.934e-08, 0.0, 0.9239, -0.3827, 0.0, 0.9239, -0.3827, 0.0, 1.0, 1.934e-08, 0.0, 1.0, 1.934e-08, 0.0, 0.9239, -0.3827, 0.0, 0.9239, -0.3827, 0.0, 1.0, 1.934e-08, 0.0, 1.0, 4.836e-09, 0.0, 0.9239, -0.3827, 0.0, 0.9239, -0.3827, 0.0, 0.6923, 0.304, -0.6544, 0.9112, 0.4119, -0.0006656, 1.0, 9.672e-09, 0.0, 0.7525, 0.02318, -0.6582, 0.9112, 0.4119, -0.0006656, 0.9097, 0.4152, -0.0007408, 1.0, 1.451e-08, 0.0, 1.0, 9.672e-09, 0.0, 0.9097, 0.4152, -0.0007408, 0.9239, 0.3827, 0.0, 1.0, 9.672e-09, 0.0, 1.0, 1.451e-08, 0.0, 0.9239, 0.3827, 0.0, 0.9239, 0.3827, 0.0, 1.0, 0.0, 0.0, 1.0, 9.672e-09, 0.0, 0.9239, 0.3827, 0.0, 0.9239, 0.3827, 0.0, 1.0, 1.934e-08, 0.0, 1.0, 0.0, 0.0, 0.9239, 0.3827, 0.0, 0.9239, 0.3827, 0.0, 1.0, 1.934e-08, 0.0, 1.0, 1.934e-08, 0.0, 0.9239, 0.3827, 0.0, 0.9239, 0.3827, 0.0, 1.0, 4.836e-09, 0.0, 1.0, 1.934e-08, 0.0, 0.3607, 0.9326, -0.007696, 0.6763, 0.7339, -0.06364, 0.714, 0.7001, -0.00312, 0.9097, 0.4152, -0.0007408, 0.9112, 0.4119, -0.0006656, 0.4893, 0.8721, 0.001686, 0.4126, 0.9109, -0.002041, 0.714, 0.7001, -0.00312, 0.6763, 0.7339, -0.06364, 0.788, 0.6045, -0.1173, 0.714, 0.7001, -0.00312, 0.7071, 0.7071, 0.0, 0.9239, 0.3827, 0.0, 0.9097, 0.4152, -0.0007408, 0.7071, 0.7071, 0.0, 0.7071, 0.7071, 0.0, 0.9239, 0.3827, 0.0, 0.9239, 0.3827, 0.0, 0.7071, 0.7071, 0.0, 0.7071, 0.7071, 0.0, 0.9239, 0.3827, 0.0, 0.9239, 0.3827, 0.0, 0.7071, 0.7071, 0.0, 0.7071, 0.7071, 0.0, 0.9239, 0.3827, 0.0, 0.9239, 0.3827, 0.0, 0.7071, 0.7071, 0.0, 0.7071, 0.7071, 0.0, 0.9239, 0.3827, 0.0, 0.9239, 0.3827, 0.0, -0.5184, 0.505, -0.6901, -0.8539, 0.5158, -0.06899, -0.3827, 0.9239, 1.103e-09, -0.2681, 0.7044, -0.6573, 0.4126, 0.9109, -0.002041, 0.3827, 0.9239, 0.0, 0.7071, 0.7071, 0.0, 0.714, 0.7001, -0.00312, 0.3827, 0.9239, 0.0, 0.3827, 0.9239, 0.0, 0.7071, 0.7071, 0.0, 0.7071, 0.7071, 0.0, 0.3827, 0.9239, 0.0, 0.3827, 0.9239, 0.0, 0.7071, 0.7071, 0.0, 0.7071, 0.7071, 0.0, 0.3827, 0.9239, 0.0, 0.3827, 0.9239, 0.0, 0.7071, 0.7071, 0.0, 0.7071, 0.7071, 0.0, 0.3827, 0.9239, 0.0, 0.3827, 0.9239, 0.0, 0.7071, 0.7071, 0.0, 0.7071, 0.7071, 0.0, 0.01399, 0.7565, -0.6538, 8.705e-08, 1.0, -3.326e-10, 0.4893, 0.8721, 0.001686, 0.3719, 0.6498, -0.6629, 8.705e-08, 1.0, -3.326e-10, 8.221e-08, 1.0, -3.326e-10, 0.4126, 0.9109, -0.002041, 0.4893, 0.8721, 0.001686, 8.221e-08, 1.0, -3.326e-10, 1.04e-07, 1.0, -3.326e-10, 0.3827, 0.9239, 0.0, 0.4126, 0.9109, -0.002041, 1.04e-07, 1.0, -3.326e-10, 5.803e-08, 1.0, -3.326e-10, 0.3827, 0.9239, 0.0, 0.3827, 0.9239, 0.0, 5.803e-08, 1.0, -3.326e-10, 6.529e-08, 1.0, -3.326e-10, 0.3827, 0.9239, 0.0, 0.3827, 0.9239, 0.0, 6.529e-08, 1.0, -3.326e-10, 8.705e-08, 1.0, -3.326e-10, 0.3827, 0.9239, 0.0, 0.3827, 0.9239, 0.0, 8.705e-08, 1.0, -3.326e-10, 7.738e-08, 1.0, -3.326e-10, 0.3827, 0.9239, 0.0, 0.3827, 0.9239, 0.0, -0.8539, 0.5158, -0.06899, -0.5153, 0.6407, -0.5692, -0.7071, 0.7071, 4.702e-10, -0.3827, 0.9239, 8.125e-10, -0.3827, 0.9239, 1.103e-09, -0.9239, 0.3827, -1.118e-09, -0.9239, 0.3827, -1.29e-09, -0.7071, 0.7071, 4.702e-10, -0.5153, 0.6407, -0.5692, -0.5788, 0.8137, -0.05381, -0.7071, 0.7071, 4.702e-10, -0.7071, 0.7071, 0.0, -0.3827, 0.9239, -3.326e-10, -0.3827, 0.9239, 8.125e-10, -0.7071, 0.7071, 0.0, -0.7071, 0.7071, 0.0, -0.3827, 0.9239, -3.326e-10, -0.3827, 0.9239, -3.326e-10, -0.7071, 0.7071, 0.0, -0.7071, 0.7071, 0.0, -0.3827, 0.9239, -3.326e-10, -0.3827, 0.9239, -3.326e-10, -0.7071, 0.7071, 0.0, -0.7071, 0.7071, 0.0, -0.3827, 0.9239, -3.326e-10, -0.3827, 0.9239, -3.326e-10, -0.7071, 0.7071, 0.0, -0.7071, 0.7071, 0.0, -0.3827, 0.9239, -3.326e-10, -0.3827, 0.9239, -3.326e-10, -0.1817, 0.1701, -0.9685, 0.01889, 0.875, -0.4837, -0.5788, 0.8137, -0.05381, -0.5153, 0.6407, -0.5692, -0.9239, 0.3827, -1.29e-09, -0.9239, 0.3827, 0.0, -0.7071, 0.7071, 0.0, -0.7071, 0.7071, 4.702e-10, -0.9239, 0.3827, 0.0, -0.9239, 0.3827, 0.0, -0.7071, 0.7071, 0.0, -0.7071, 0.7071, 0.0, -0.9239, 0.3827, 0.0, -0.9239, 0.3827, 0.0, -0.7071, 0.7071, 0.0, -0.7071, 0.7071, 0.0, -0.9239, 0.3827, 0.0, -0.9239, 0.3827, 0.0, -0.7071, 0.7071, 0.0, -0.7071, 0.7071, 0.0, -0.9239, 0.3827, 0.0, -0.9239, 0.3827, 0.0, -0.7071, 0.7071, 0.0, -0.7071, 0.7071, 0.0, -0.7399, 0.02368, -0.6723, -1.0, 9.672e-09, 0.0, -0.9239, 0.3827, -1.118e-09, -0.6773, 0.31, -0.6672, -1.0, 9.672e-09, 0.0, -1.0, 1.451e-08, 0.0, -0.9239, 0.3827, -1.29e-09, -0.9239, 0.3827, -1.118e-09, -1.0, 1.451e-08, 0.0, -1.0, 9.672e-09, 0.0, -0.9239, 0.3827, 0.0, -0.9239, 0.3827, -1.29e-09, -1.0, 9.672e-09, 0.0, -1.0, 0.0, 0.0, -0.9239, 0.3827, 0.0, -0.9239, 0.3827, 0.0, -1.0, 0.0, 0.0, -1.0, 9.672e-09, 0.0, -0.9239, 0.3827, 0.0, -0.9239, 0.3827, 0.0, -1.0, 9.672e-09, 0.0, -1.0, 1.934e-08, 0.0, -0.9239, 0.3827, 0.0, -0.9239, 0.3827, 0.0, -1.0, 1.934e-08, 0.0, -1.0, 0.0, 0.0, -0.9239, 0.3827, 0.0, -0.9239, 0.3827, 0.0, -0.6866, -0.2666, -0.6764, -0.9239, -0.3827, 0.0, -1.0, 9.672e-09, 0.0, -0.7399, 0.02368, -0.6723, -0.9239, -0.3827, 0.0, -0.9239, -0.3827, 0.0, -1.0, 1.451e-08, 0.0, -1.0, 9.672e-09, 0.0, -0.9239, -0.3827, 0.0, -0.9239, -0.3827, 0.0, -1.0, 9.672e-09, 0.0, -1.0, 1.451e-08, 0.0, -0.9239, -0.3827, 0.0, -0.9239, -0.3827, 0.0, -1.0, 0.0, 0.0, -1.0, 9.672e-09, 0.0, -0.9239, -0.3827, 0.0, -0.9239, -0.3827, 0.0, -1.0, 9.672e-09, 0.0, -1.0, 0.0, 0.0, -0.9239, -0.3827, 0.0, -0.9239, -0.3827, 0.0, -1.0, 1.934e-08, 0.0, -1.0, 9.672e-09, 0.0, -0.9239, -0.3827, 0.0, -0.9239, -0.3827, 0.0, -1.0, 0.0, 0.0, -1.0, 1.934e-08, 0.0, -0.5239, -0.5145, -0.6788, -0.7071, -0.7071, 0.0, -0.9239, -0.3827, 0.0, -0.6866, -0.2666, -0.6764, -0.7071, -0.7071, 0.0, -0.7071, -0.7071, 0.0, -0.9239, -0.3827, 0.0, -0.9239, -0.3827, 0.0, -0.7071, -0.7071, 0.0, -0.7071, -0.7071, 0.0, -0.9239, -0.3827, 0.0, -0.9239, -0.3827, 0.0, -0.7071, -0.7071, 0.0, -0.7071, -0.7071, 0.0, -0.9239, -0.3827, 0.0, -0.9239, -0.3827, 0.0, -0.7071, -0.7071, 0.0, -0.7071, -0.7071, 0.0, -0.9239, -0.3827, 0.0, -0.9239, -0.3827, 0.0, -0.7071, -0.7071, 0.0, -0.7071, -0.7071, 0.0, -0.9239, -0.3827, 0.0, -0.9239, -0.3827, 0.0, -0.7071, -0.7071, 0.0, -0.7071, -0.7071, 0.0, -0.9239, -0.3827, 0.0, -0.9239, -0.3827, 0.0, -0.277, -0.6799, -0.679, -0.3827, -0.9239, -1.663e-10, -0.7071, -0.7071, 0.0, -0.5239, -0.5145, -0.6788, -0.3827, -0.9239, -1.663e-10, -0.3827, -0.9239, -1.663e-10, -0.7071, -0.7071, 0.0, -0.7071, -0.7071, 0.0, -0.3827, -0.9239, -1.663e-10, -0.3827, -0.9239, -1.663e-10, -0.7071, -0.7071, 0.0, -0.7071, -0.7071, 0.0, -0.3827, -0.9239, -1.663e-10, -0.3827, -0.9239, -1.663e-10, -0.7071, -0.7071, 0.0, -0.7071, -0.7071, 0.0, -0.3827, -0.9239, -1.663e-10, -0.3827, -0.9239, -1.663e-10, -0.7071, -0.7071, 0.0, -0.7071, -0.7071, 0.0, -0.3827, -0.9239, -1.663e-10, -0.3827, -0.9239, -1.663e-10, -0.7071, -0.7071, 0.0, -0.7071, -0.7071, 0.0, -0.3827, -0.9239, -1.663e-10, -0.3827, -0.9239, -1.663e-10, -0.7071, -0.7071, 0.0, -0.7071, -0.7071, 0.0, 0.3607, 0.9326, -0.007696, 0.1217, 0.9768, -0.1764, 0.6763, 0.7339, -0.06364, 0.1217, 0.9768, -0.1764, 0.8849, 0.4473, -0.1302, 0.6763, 0.7339, -0.06364, 0.8849, 0.4473, -0.1302, 0.788, 0.6045, -0.1173, 0.6763, 0.7339, -0.06364, 0.6124, 0.4241, -0.6671, 0.788, 0.6045, -0.1173, 0.8849, 0.4473, -0.1302, 0.8683, 0.2775, -0.4111, 0.8683, 0.2775, -0.4111, 0.8849, 0.4473, -0.1302, 0.1217, 0.9768, -0.1764, 0.1359, 0.9007, -0.4126, 0.1359, 0.9007, -0.4126, 0.1217, 0.9768, -0.1764, 0.3607, 0.9326, -0.007696, 0.5068, 0.5236, -0.6849, 0.3719, 0.6498, -0.6629, 0.4893, 0.8721, 0.001686, 0.788, 0.6045, -0.1173, 0.6124, 0.4241, -0.6671, -0.8539, 0.5158, -0.06899, -0.8289, -0.112, -0.548, -0.1817, 0.1701, -0.9685, -0.5153, 0.6407, -0.5692, -0.8355, 0.2962, -0.4629, -0.8289, -0.112, -0.548, -0.8539, 0.5158, -0.06899, -0.5184, 0.505, -0.6901, 0.01399, 0.7565, -0.6538, 0.3719, 0.6498, -0.6629, 0.6124, 0.4241, -0.6671, 0.8683, 0.2775, -0.4111, 0.1359, 0.9007, -0.4126, 0.5068, 0.5236, -0.6849, 0.6923, 0.304, -0.6544, 0.7525, 0.02318, -0.6582, 0.7014, -0.2613, -0.6631, 0.5445, -0.5067, -0.6684, 0.3035, -0.6742, -0.6733, 0.01449, -0.7357, -0.6771, -0.277, -0.6799, -0.679, -0.5239, -0.5145, -0.6788, -0.6866, -0.2666, -0.6764, -0.7399, 0.02368, -0.6723, -0.6773, 0.31, -0.6672, -0.4724, 0.5498, -0.6889, -0.3502, 0.8036, -0.4813, -0.8355, 0.2962, -0.4629, -0.5184, 0.505, -0.6901, -0.2681, 0.7044, -0.6573, -0.6773, 0.31, -0.6672, -0.9239, 0.3827, -1.118e-09, -0.5788, 0.8137, -0.05381, -0.4724, 0.5498, -0.6889, -0.8289, -0.112, -0.548, 0.01889, 0.875, -0.4837, -0.1817, 0.1701, -0.9685, -0.8289, -0.112, -0.548, -0.8355, 0.2962, -0.4629, -0.3502, 0.8036, -0.4813, 0.01889, 0.875, -0.4837, -0.4724, 0.5498, -0.6889, -0.5788, 0.8137, -0.05381, 0.01889, 0.875, -0.4837, -0.3502, 0.8036, -0.4813])] * 3)])

# ---- objects
ob_woodpole3 = bpy.data.objects.new('WoodPole3', me_cylinder_001)
ob_woodpole2 = bpy.data.objects.new('WoodPole2', me_cylinder_000)
ob_woodpole1 = bpy.data.objects.new('WoodPole1', me_cylinder_014)

# ---- transforms, parenting, visibility, modifiers, constraints
ob_woodpole3.location = (4.603, 0.0, 0.0)
ob_woodpole3.scale = (0.04354, 0.04354, 0.0254)
ob_woodpole3.color = (0.8, 0.8, 0.8, 1.0)
ob_woodpole3.lineart.crease_threshold = 0.0
ob_woodpole2.location = (2.488, 7.451e-09, -4.657e-10)
ob_woodpole2.rotation_euler = (-1.629e-07, 0.0, 0.0)
ob_woodpole2.scale = (0.04354, 0.04354, 0.0254)
ob_woodpole2.color = (0.8, 0.8, 0.8, 1.0)
ob_woodpole2.lineart.crease_threshold = 0.0
ob_woodpole1.location = (0.0, 0.0, 0.0)
ob_woodpole1.rotation_euler = (-1.629e-07, 0.0, 0.0)
ob_woodpole1.scale = (0.04354, 0.04354, 0.0254)
ob_woodpole1.color = (0.8, 0.8, 0.8, 1.0)
ob_woodpole1.lineart.crease_threshold = 0.0

# ---- collection membership
col_collection_1.objects.link(ob_woodpole3)
col_collection_1.objects.link(ob_woodpole2)
col_collection_1.objects.link(ob_woodpole1)

# ---- scene / render settings (as saved in the file)
scene.frame_start = 1; scene.frame_end = 250; scene.frame_set(1)
scene.render.engine = 'CYCLES'
scene.render.resolution_percentage = 50
scene.render.dither_intensity = 0.0
scene.cycles.use_denoising = False
scene.cycles.samples = 128
scene.cycles.sampling_pattern = 'TABULATED_SOBOL'
scene.cycles.light_sampling_threshold = 0.0
scene.cycles.use_adaptive_sampling = False
scene.cycles.use_light_tree = False
scene.cycles.blur_glossy = 0.0
scene.cycles.sample_clamp_indirect = 0.0
scene.view_settings.view_transform = 'Standard'
bpy.context.view_layer.update()

# ---- added for rendering (the .blend has no active camera and no usable light): camera, sun
cam_auto = bpy.data.cameras.new('AutoCamera')
cam_auto.lens = 50.0
cam_auto.sensor_width = 36.0
cam_auto.clip_end = 1000.0
ob_auto_camera = bpy.data.objects.new('AutoCamera', cam_auto)
scene.collection.objects.link(ob_auto_camera)
ob_auto_camera.location = (15.8928, -16.3761, 17.7206)
ob_auto_camera.rotation_euler = (1.09748, -7.21219e-08, 0.694738)
scene.camera = ob_auto_camera
light_auto_sun = bpy.data.lights.new('AutoSun', 'SUN')
light_auto_sun.energy = 3.0
light_auto_sun.angle = 0.0523599
ob_auto_sun = bpy.data.objects.new('AutoSun', light_auto_sun)
scene.collection.objects.link(ob_auto_sun)
ob_auto_sun.rotation_euler = (0.872665, 0.174533, 0.523599)
bpy.context.view_layer.update()

